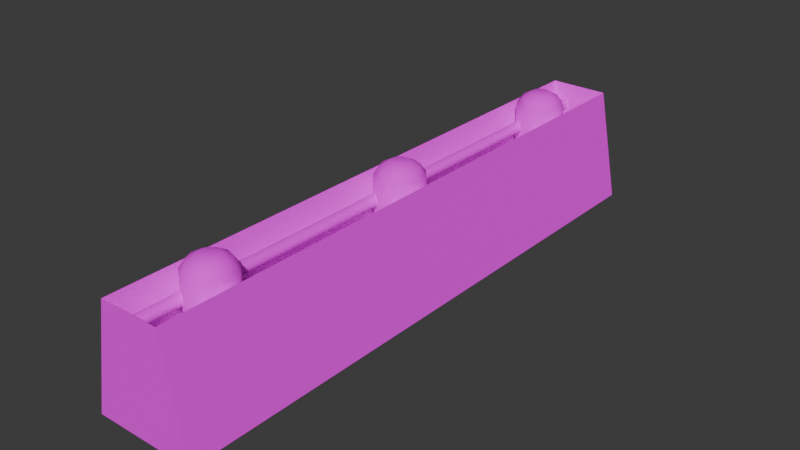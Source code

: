 # Source: fizzler.blend  (saved by Blender 4.1.24; exported with 4.5.12 LTS)
import bpy
from mathutils import Matrix  # noqa: F401  (used for matrix-valued properties, if any)

bpy.ops.wm.read_factory_settings(use_empty=True)
scene = bpy.context.scene
scene.name = 'Scene'

# ---- collections
col_collection = bpy.data.collections.new('Collection'); scene.collection.children.link(col_collection)

# ---- images (referenced by path relative to the original .blend; pixels are not part of the script)
import os
ASSET_DIR = os.environ.get("B2B_ASSET_DIR", "")  # directory of the original .blend (textures are referenced by path, not embedded)
HERE = os.path.dirname(os.path.abspath(__file__))  # packed textures are extracted next to this script under _unpacked/

def load_image(name, relpath, width, height, colorspace="sRGB"):
    """Load a texture the original file referenced (path relative to the .blend, or extracted next to this script)."""
    p = next((c for c in (os.path.join(HERE, relpath), os.path.join(ASSET_DIR, relpath)) if relpath and os.path.exists(c)), "")
    if p:
        img = bpy.data.images.load(p, check_existing=True)
        img.name = name
    else:  # same state as the original file: an image datablock whose file is absent (Cycles renders it pink)
        img = bpy.data.images.new(name, width, height)
        img.source = "FILE"
        img.filepath = "//" + (relpath or name)
    img.colorspace_settings.name = colorspace
    return img
img_fizzler_png = load_image('fizzler.png', 'fizzler.png', 1024, 1024, 'sRGB')

# ---- materials (node trees are filled in below, after node groups)
mat_material = bpy.data.materials.new('Material')
mat_material.alpha_threshold = 0.0
mat_material.use_transparent_shadow = False
mat_material.roughness = 0.5
mat_material.line_color = (0.0, 0.0, 0.0, 1.0)

# ---- material node trees
mat_material.use_nodes = True; mat_material.node_tree.nodes.clear()
_N = mat_material.node_tree.nodes; _L = mat_material.node_tree.links
n0 = _N.new('ShaderNodeOutputMaterial'); n0.name = 'Material Output'; n0.location = (300, 300)
n1 = _N.new('ShaderNodeBsdfPrincipled'); n1.name = 'Principled BSDF'; n1.location = (10, 300)
n1.inputs[2].default_value = 1.0
n1.inputs[3].default_value = 1.45
n2 = _N.new('ShaderNodeTexImage'); n2.name = 'Image Texture'; n2.location = (-289, 47)
n2.image = img_fizzler_png
n2.interpolation = 'Closest'
_L.new(n1.outputs[0], n0.inputs[0])
_L.new(n2.outputs[0], n1.inputs[0])
n0.is_active_output = True

# ---- world
world_world = bpy.data.worlds.new('World'); scene.world = world_world
world_world.use_nodes = True; world_world.node_tree.nodes.clear()
_N = world_world.node_tree.nodes; _L = world_world.node_tree.links
n0 = _N.new('ShaderNodeOutputWorld'); n0.name = 'World Output'; n0.location = (300, 300)
n1 = _N.new('ShaderNodeBackground'); n1.name = 'Background'; n1.location = (10, 300)
n1.inputs[0].default_value = (0.05088, 0.05088, 0.05088, 1.0)
_L.new(n1.outputs[0], n0.inputs[0])
n0.is_active_output = True
world_world.color = (0.05088, 0.05088, 0.05088)
world_world.use_sun_shadow = False
world_world.sun_shadow_jitter_overblur = 0.0

# ---- meshes
me_cylinder = bpy.data.meshes.new('Cylinder')
me_cylinder.from_pydata([(-6.572, -15.8, 1.002), (-2.864, 3.552, 1.002), (-6.572, -15.8, -1.002), (-2.864, 3.552, -1.002), (11.2, -15.8, 1.002), (7.491, 3.552, 1.002), (11.2, -15.8, -1.002), (7.491, 3.552, -1.002), (-0.7606, -3.357, 0.951), (-0.7606, -3.357, -0.951), (5.388, -3.357, -0.951), (5.388, -3.357, 0.951), (2.384e-07, 1.0, -0.9832), (2.384e-07, 1.0, 0.9832), (0.6428, 0.766, -0.9814), (0.6428, 0.766, 0.9814), (0.8102, 0.476, 0.9793), (0.9848, 0.1736, -0.9771), (0.9848, 0.1736, 0.9771), (0.866, -0.5, -0.9721), (0.866, -0.5, 0.9721), (0.342, -0.9397, -0.9688), (0.342, -0.9397, 0.9688), (-0.342, -0.9397, -0.9688), (-0.342, -0.9397, 0.9688), (-0.866, -0.5, -0.9721), (-0.866, -0.5, 0.9721), (-0.9848, 0.1736, -0.9771), (-0.9848, 0.1736, 0.9771), (-0.6428, 0.766, -0.9814), (-0.6428, 0.766, 0.9814), (4.765, 1.0, -0.9832), (4.765, 1.0, 0.9832), (5.408, 0.766, -0.9814), (5.408, 0.766, 0.9814), (5.75, 0.1736, -0.9771), (5.75, 0.1736, 0.9771), (5.631, -0.5, -0.9721), (5.631, -0.5, 0.9721), (5.107, -0.9397, -0.9688), (5.107, -0.9397, 0.9688), (4.423, -0.9397, -0.9688), (4.423, -0.9397, 0.9688), (3.899, -0.5, -0.9721), (3.899, -0.5, 0.9721), (3.781, 0.1736, -0.9771), (3.781, 0.1736, 0.9771), (4.084, 0.7, -0.9809), (4.123, 0.766, -0.9814), (4.123, 0.766, 0.9814)], [], [(12, 13, 15, 14), (14, 15, 16, 18, 17), (17, 18, 20, 19), (19, 20, 22, 21), (21, 22, 24, 23), (23, 24, 26, 25), (26, 28, 27, 25), (28, 30, 29, 27), (30, 13, 12, 29), (31, 32, 34, 33), (33, 34, 36, 35), (35, 36, 38, 37), (37, 38, 40, 39), (39, 40, 42, 41), (41, 42, 44, 43), (44, 46, 45, 43), (46, 49, 48, 47, 45), (49, 32, 31, 48), (0, 1, 3, 2), (2, 3, 7, 6), (6, 7, 5, 4), (4, 5, 1, 0), (2, 6, 4, 0), (3, 1, 8, 9), (10, 9, 8, 11), (11, 8, 24, 22, 20, 18, 16, 46, 44, 42, 40), (8, 1, 5, 11, 40, 38, 36, 34, 32, 49, 46, 16, 15, 13, 30, 28, 26, 24), (23, 9, 10, 39, 41, 43, 45, 47, 17, 19, 21), (39, 10, 7, 3, 9, 23, 25, 27, 29, 12, 14, 17, 47, 48, 31, 33, 35, 37), (5, 7, 10, 11)])
me_cylinder.polygons.foreach_set('use_smooth', [1, 1, 1, 1, 1, 1, 1, 1, 1, 1, 1, 1, 1, 1, 1, 1, 1, 1, 0, 0, 0, 0, 0, 0, 0, 0, 0, 0, 0, 0])
me_cylinder.polygons.foreach_set('material_index', [0, 0, 0, 0, 0, 0, 0, 0, 0, 0, 0, 0, 0, 0, 0, 0, 0, 0, 1928, 1928, 1928, 1928, 1928, 1928, 1928, 1928, 1928, 1928, 1928, 1928])
_uv = me_cylinder.uv_layers.new(name='UVMap')
_uv.uv.foreach_set('vector', [0.9309, 0.2457, 0.04122, 0.2457, 0.042, 0.2343, 0.9301, 0.2343, 0.9301, 0.2343, 0.042, 0.2343, 0.04297, 0.2287, 0.04398, 0.2229, 0.9281, 0.2229, 0.9281, 0.2229, 0.04398, 0.2229, 0.04623, 0.2115, 0.9259, 0.2115, 0.9259, 0.2115, 0.04623, 0.2115, 0.0477, 0.2001, 0.9244, 0.2001, 0.9244, 0.2001, 0.0477, 0.2001, 0.0477, 0.1887, 0.9244, 0.1887, 0.9244, 0.1887, 0.0477, 0.1887, 0.04623, 0.1772, 0.9259, 0.1772, 0.04623, 0.1772, 0.04398, 0.1658, 0.9281, 0.1658, 0.9259, 0.1772, 0.04398, 0.1658, 0.042, 0.1544, 0.9301, 0.1544, 0.9281, 0.1658, 0.042, 0.1544, 0.04122, 0.143, 0.9309, 0.143, 0.9301, 0.1544, 0.9309, 0.2457, 0.04122, 0.2457, 0.042, 0.2343, 0.9301, 0.2343, 0.9301, 0.2343, 0.042, 0.2343, 0.04398, 0.2229, 0.9281, 0.2229, 0.9281, 0.2229, 0.04398, 0.2229, 0.04623, 0.2115, 0.9259, 0.2115, 0.9259, 0.2115, 0.04623, 0.2115, 0.0477, 0.2001, 0.9244, 0.2001, 0.9244, 0.2001, 0.0477, 0.2001, 0.0477, 0.1887, 0.9244, 0.1887, 0.9244, 0.1887, 0.0477, 0.1887, 0.04623, 0.1772, 0.9259, 0.1772, 0.04623, 0.1772, 0.04398, 0.1658, 0.9281, 0.1658, 0.9259, 0.1772, 0.04398, 0.1658, 0.042, 0.1544, 0.9301, 0.1544, 0.9299, 0.1557, 0.9281, 0.1658, 0.042, 0.1544, 0.04122, 0.143, 0.9309, 0.143, 0.9301, 0.1544, 0.1406, 0.2734, 0.01562, 0.2734, 0.01562, 0.9844, 0.1406, 0.9844, 0.4141, 0.8438, 0.3906, 0.9922, 0.3047, 0.9922, 0.2812, 0.8438, 0.1484, 0.2734, 0.2734, 0.2734, 0.2734, 0.9844, 0.1484, 0.9844, 0.2812, 0.8438, 0.3047, 0.9922, 0.3906, 0.9922, 0.4141, 0.8438, 0.8203, 0.2656, 0.9453, 0.2656, 0.9453, 0.9844, 0.8203, 0.9844, 0.4219, 0.958, 0.4219, 0.292, 0.4688, 0.3137, 0.4688, 0.9363, 0.5259, 0.9634, 0.4834, 0.9634, 0.4834, 0.2882, 0.5259, 0.2882, 0.3204, 0.8376, 0.3722, 0.8376, 0.3687, 0.8126, 0.3629, 0.8126, 0.3585, 0.808, 0.3575, 0.8011, 0.359, 0.7979, 0.3339, 0.8011, 0.3329, 0.808, 0.3285, 0.8126, 0.3227, 0.8126, 0.3722, 0.818, 0.39, 0.7663, 0.3026, 0.7663, 0.3204, 0.818, 0.3227, 0.7999, 0.3183, 0.7966, 0.3173, 0.7916, 0.3202, 0.7872, 0.3256, 0.7854, 0.331, 0.7872, 0.3339, 0.7916, 0.359, 0.7893, 0.3604, 0.7872, 0.3658, 0.7854, 0.3712, 0.7872, 0.3741, 0.7916, 0.3731, 0.7966, 0.3687, 0.7999, 0.3687, 0.8126, 0.3722, 0.8376, 0.3204, 0.8376, 0.3227, 0.8126, 0.3285, 0.8126, 0.3329, 0.808, 0.3339, 0.8011, 0.3314, 0.7956, 0.3575, 0.8011, 0.3585, 0.808, 0.3629, 0.8126, 0.3227, 0.7999, 0.3204, 0.818, 0.3026, 0.7663, 0.39, 0.7663, 0.3722, 0.818, 0.3687, 0.7999, 0.3731, 0.7966, 0.3741, 0.7916, 0.3712, 0.7872, 0.3658, 0.7854, 0.3604, 0.7872, 0.3575, 0.7916, 0.3314, 0.7877, 0.331, 0.7872, 0.3256, 0.7854, 0.3202, 0.7872, 0.3173, 0.7916, 0.3183, 0.7966, 0.4219, 0.292, 0.4219, 0.958, 0.4688, 0.9363, 0.4688, 0.3137])
me_cylinder.materials.append(mat_material)
me_cylinder.materials.append(None)
me_cylinder.materials.append(None)
me_cylinder.materials.append(None)
me_cylinder.materials.append(None)
me_cylinder.materials.append(None)
me_cylinder.materials.append(None)
me_cylinder.materials.append(None)
me_cylinder.materials.append(None)
me_cylinder.materials.append(None)
me_cylinder.materials.append(None)
me_cylinder.materials.append(None)
me_cylinder.materials.append(None)
me_cylinder.materials.append(None)
me_cylinder.materials.append(None)
me_cylinder.materials.append(None)
me_cylinder.materials.append(None)
me_cylinder.materials.append(None)
me_cylinder.materials.append(None)
me_cylinder.materials.append(None)
me_cylinder.materials.append(None)
me_cylinder.materials.append(None)
me_cylinder.materials.append(None)
me_cylinder.materials.append(None)
me_cylinder.materials.append(None)
me_cylinder.materials.append(None)
me_cylinder.materials.append(None)
me_cylinder.materials.append(None)
me_cylinder.materials.append(None)
me_cylinder.materials.append(None)
me_cylinder.materials.append(None)
me_cylinder.materials.append(None)
me_cylinder.materials.append(None)
me_cylinder.materials.append(None)
me_cylinder.materials.append(None)
me_cylinder.materials.append(None)
me_cylinder.materials.append(None)
me_cylinder.materials.append(None)
me_cylinder.materials.append(None)
me_cylinder.materials.append(None)
me_cylinder.materials.append(None)
me_cylinder.materials.append(None)
me_cylinder.materials.append(None)
me_cylinder.materials.append(None)
me_cylinder.materials.append(None)
me_cylinder.materials.append(None)
me_cylinder.materials.append(None)
me_cylinder.materials.append(None)
me_cylinder.materials.append(None)
me_cylinder.materials.append(None)
me_cylinder.materials.append(None)
me_cylinder.materials.append(None)
me_cylinder.materials.append(None)
me_cylinder.materials.append(None)
me_cylinder.materials.append(None)
me_cylinder.materials.append(None)
me_cylinder.materials.append(None)
me_cylinder.materials.append(None)
me_cylinder.materials.append(None)
me_cylinder.materials.append(None)
me_cylinder.materials.append(None)
me_cylinder.materials.append(None)
me_cylinder.materials.append(None)
me_cylinder.materials.append(None)
me_cylinder.materials.append(None)
me_cylinder.materials.append(None)
me_cylinder.materials.append(None)
me_cylinder.materials.append(None)
me_cylinder.materials.append(None)
me_cylinder.materials.append(None)
me_cylinder.materials.append(None)
me_cylinder.materials.append(None)
me_cylinder.materials.append(None)
me_cylinder.materials.append(None)
me_cylinder.materials.append(None)
me_cylinder.materials.append(None)
me_cylinder.materials.append(None)
me_cylinder.materials.append(None)
me_cylinder.materials.append(None)
me_cylinder.materials.append(None)
me_cylinder.materials.append(None)
me_cylinder.materials.append(None)
me_cylinder.materials.append(None)
me_cylinder.materials.append(None)
me_cylinder.materials.append(None)
me_cylinder.materials.append(None)
me_cylinder.materials.append(None)
me_cylinder.materials.append(None)
me_cylinder.materials.append(None)
me_cylinder.materials.append(None)
me_cylinder.materials.append(None)
me_cylinder.materials.append(None)
me_cylinder.materials.append(None)
me_cylinder.materials.append(None)
me_cylinder.materials.append(None)
me_cylinder.materials.append(None)
me_cylinder.materials.append(None)
me_cylinder.materials.append(None)
me_cylinder.materials.append(None)
me_cylinder.materials.append(None)
me_cylinder.materials.append(None)
me_cylinder.materials.append(None)
me_cylinder.materials.append(None)
me_cylinder.materials.append(None)
me_cylinder.materials.append(None)
me_cylinder.materials.append(None)
me_cylinder.materials.append(None)
me_cylinder.materials.append(None)
me_cylinder.materials.append(None)
me_cylinder.materials.append(None)
me_cylinder.materials.append(None)
me_cylinder.materials.append(None)
me_cylinder.materials.append(None)
me_cylinder.materials.append(None)
me_cylinder.materials.append(None)
me_cylinder.materials.append(None)
me_cylinder.materials.append(None)
me_cylinder.materials.append(None)
me_cylinder.materials.append(None)
me_cylinder.materials.append(None)
me_cylinder.materials.append(None)
me_cylinder.materials.append(None)
me_cylinder.materials.append(None)
me_cylinder.materials.append(None)
me_cylinder.materials.append(None)
me_cylinder.materials.append(None)
me_cylinder.materials.append(None)
me_cylinder.materials.append(None)
me_cylinder.materials.append(None)
me_cylinder.materials.append(None)
me_cylinder.materials.append(None)
me_cylinder.materials.append(None)
me_cylinder.materials.append(None)
me_cylinder.materials.append(None)
me_cylinder.materials.append(None)
me_cylinder.materials.append(None)
me_cylinder.materials.append(None)
me_cylinder.materials.append(None)
me_cylinder.materials.append(None)
me_cylinder.materials.append(None)
me_cylinder.materials.append(None)
me_cylinder.materials.append(None)
me_cylinder.materials.append(None)
me_cylinder.materials.append(None)
me_cylinder.materials.append(None)
me_cylinder.materials.append(None)
me_cylinder.materials.append(None)
me_cylinder.materials.append(None)
me_cylinder.materials.append(None)
me_cylinder.materials.append(None)
me_cylinder.materials.append(None)
me_cylinder.materials.append(None)
me_cylinder.materials.append(None)
me_cylinder.materials.append(None)
me_cylinder.materials.append(None)
me_cylinder.materials.append(None)
me_cylinder.materials.append(None)
me_cylinder.materials.append(None)
me_cylinder.materials.append(None)
me_cylinder.materials.append(None)
me_cylinder.materials.append(None)
me_cylinder.materials.append(None)
me_cylinder.materials.append(None)
me_cylinder.materials.append(None)
me_cylinder.materials.append(None)
me_cylinder.materials.append(None)
me_cylinder.materials.append(None)
me_cylinder.materials.append(None)
me_cylinder.materials.append(None)
me_cylinder.materials.append(None)
me_cylinder.materials.append(None)
me_cylinder.materials.append(None)
me_cylinder.materials.append(None)
me_cylinder.materials.append(None)
me_cylinder.materials.append(None)
me_cylinder.materials.append(None)
me_cylinder.materials.append(None)
me_cylinder.materials.append(None)
me_cylinder.materials.append(None)
me_cylinder.materials.append(None)
me_cylinder.materials.append(None)
me_cylinder.materials.append(None)
me_cylinder.materials.append(None)
me_cylinder.materials.append(None)
me_cylinder.materials.append(None)
me_cylinder.materials.append(None)
me_cylinder.materials.append(None)
me_cylinder.materials.append(None)
me_cylinder.materials.append(None)
me_cylinder.materials.append(None)
me_cylinder.materials.append(None)
me_cylinder.materials.append(None)
me_cylinder.materials.append(None)
me_cylinder.materials.append(None)
me_cylinder.materials.append(None)
me_cylinder.materials.append(None)
me_cylinder.materials.append(None)
me_cylinder.materials.append(None)
me_cylinder.materials.append(None)
me_cylinder.materials.append(None)
me_cylinder.materials.append(None)
me_cylinder.materials.append(None)
me_cylinder.materials.append(None)
me_cylinder.materials.append(None)
me_cylinder.materials.append(None)
me_cylinder.materials.append(None)
me_cylinder.materials.append(None)
me_cylinder.materials.append(None)
me_cylinder.materials.append(None)
me_cylinder.materials.append(None)
me_cylinder.materials.append(None)
me_cylinder.materials.append(None)
me_cylinder.materials.append(None)
me_cylinder.materials.append(None)
me_cylinder.materials.append(None)
me_cylinder.materials.append(None)
me_cylinder.materials.append(None)
me_cylinder.materials.append(None)
me_cylinder.materials.append(None)
me_cylinder.materials.append(None)
me_cylinder.materials.append(None)
me_cylinder.materials.append(None)
me_cylinder.materials.append(None)
me_cylinder.materials.append(None)
me_cylinder.materials.append(None)
me_cylinder.materials.append(None)
me_cylinder.materials.append(None)
me_cylinder.materials.append(None)
me_cylinder.materials.append(None)
me_cylinder.materials.append(None)
me_cylinder.materials.append(None)
me_cylinder.materials.append(None)
me_cylinder.materials.append(None)
me_cylinder.materials.append(None)
me_cylinder.materials.append(None)
me_cylinder.materials.append(None)
me_cylinder.materials.append(None)
me_cylinder.materials.append(None)
me_cylinder.materials.append(None)
me_cylinder.materials.append(None)
me_cylinder.materials.append(None)
me_cylinder.materials.append(None)
me_cylinder.materials.append(None)
me_cylinder.materials.append(None)
me_cylinder.materials.append(None)
me_cylinder.materials.append(None)
me_cylinder.materials.append(None)
me_cylinder.materials.append(None)
me_cylinder.materials.append(None)
me_cylinder.materials.append(None)
me_cylinder.materials.append(None)
me_cylinder.materials.append(None)
me_cylinder.materials.append(None)
me_cylinder.materials.append(None)
me_cylinder.materials.append(None)
me_cylinder.materials.append(None)
me_cylinder.materials.append(None)
me_cylinder.materials.append(None)
me_cylinder.materials.append(None)
me_cylinder.materials.append(None)
me_cylinder.materials.append(None)
me_cylinder.materials.append(None)
me_cylinder.materials.append(None)
me_cylinder.materials.append(None)
me_cylinder.materials.append(None)
me_cylinder.materials.append(None)
me_cylinder.materials.append(None)
me_cylinder.materials.append(None)
me_cylinder.materials.append(None)
me_cylinder.materials.append(None)
me_cylinder.materials.append(None)
me_cylinder.materials.append(None)
me_cylinder.materials.append(None)
me_cylinder.materials.append(None)
me_cylinder.materials.append(None)
me_cylinder.materials.append(None)
me_cylinder.materials.append(None)
me_cylinder.materials.append(None)
me_cylinder.materials.append(None)
me_cylinder.materials.append(None)
me_cylinder.materials.append(None)
me_cylinder.materials.append(None)
me_cylinder.materials.append(None)
me_cylinder.materials.append(None)
me_cylinder.materials.append(None)
me_cylinder.materials.append(None)
me_cylinder.materials.append(None)
me_cylinder.materials.append(None)
me_cylinder.materials.append(None)
me_cylinder.materials.append(None)
me_cylinder.materials.append(None)
me_cylinder.materials.append(None)
me_cylinder.materials.append(None)
me_cylinder.materials.append(None)
me_cylinder.materials.append(None)
me_cylinder.materials.append(None)
me_cylinder.materials.append(None)
me_cylinder.materials.append(None)
me_cylinder.materials.append(None)
me_cylinder.materials.append(None)
me_cylinder.materials.append(None)
me_cylinder.materials.append(None)
me_cylinder.materials.append(None)
me_cylinder.materials.append(None)
me_cylinder.materials.append(None)
me_cylinder.materials.append(None)
me_cylinder.materials.append(None)
me_cylinder.materials.append(None)
me_cylinder.materials.append(None)
me_cylinder.materials.append(None)
me_cylinder.materials.append(None)
me_cylinder.materials.append(None)
me_cylinder.materials.append(None)
me_cylinder.materials.append(None)
me_cylinder.materials.append(None)
me_cylinder.materials.append(None)
me_cylinder.materials.append(None)
me_cylinder.materials.append(None)
me_cylinder.materials.append(None)
me_cylinder.materials.append(None)
me_cylinder.materials.append(None)
me_cylinder.materials.append(None)
me_cylinder.materials.append(None)
me_cylinder.materials.append(None)
me_cylinder.materials.append(None)
me_cylinder.materials.append(None)
me_cylinder.materials.append(None)
me_cylinder.materials.append(None)
me_cylinder.materials.append(None)
me_cylinder.materials.append(None)
me_cylinder.materials.append(None)
me_cylinder.materials.append(None)
me_cylinder.materials.append(None)
me_cylinder.materials.append(None)
me_cylinder.materials.append(None)
me_cylinder.materials.append(None)
me_cylinder.materials.append(None)
me_cylinder.materials.append(None)
me_cylinder.materials.append(None)
me_cylinder.materials.append(None)
me_cylinder.materials.append(None)
me_cylinder.materials.append(None)
me_cylinder.materials.append(None)
me_cylinder.materials.append(None)
me_cylinder.materials.append(None)
me_cylinder.materials.append(None)
me_cylinder.materials.append(None)
me_cylinder.materials.append(None)
me_cylinder.materials.append(None)
me_cylinder.materials.append(None)
me_cylinder.materials.append(None)
me_cylinder.materials.append(None)
me_cylinder.materials.append(None)
me_cylinder.materials.append(None)
me_cylinder.materials.append(None)
me_cylinder.materials.append(None)
me_cylinder.materials.append(None)
me_cylinder.materials.append(None)
me_cylinder.materials.append(None)
me_cylinder.materials.append(None)
me_cylinder.materials.append(None)
me_cylinder.materials.append(None)
me_cylinder.materials.append(None)
me_cylinder.materials.append(None)
me_cylinder.materials.append(None)
me_cylinder.materials.append(None)
me_cylinder.materials.append(None)
me_cylinder.materials.append(None)
me_cylinder.materials.append(None)
me_cylinder.materials.append(None)
me_cylinder.materials.append(None)
me_cylinder.materials.append(None)
me_cylinder.materials.append(None)
me_cylinder.materials.append(None)
me_cylinder.materials.append(None)
me_cylinder.materials.append(None)
me_cylinder.materials.append(None)
me_cylinder.materials.append(None)
me_cylinder.materials.append(None)
me_cylinder.materials.append(None)
me_cylinder.materials.append(None)
me_cylinder.materials.append(None)
me_cylinder.materials.append(None)
me_cylinder.materials.append(None)
me_cylinder.materials.append(None)
me_cylinder.materials.append(None)
me_cylinder.materials.append(None)
me_cylinder.materials.append(None)
me_cylinder.materials.append(None)
me_cylinder.materials.append(None)
me_cylinder.materials.append(None)
me_cylinder.materials.append(None)
me_cylinder.materials.append(None)
me_cylinder.materials.append(None)
me_cylinder.materials.append(None)
me_cylinder.materials.append(None)
me_cylinder.materials.append(None)
me_cylinder.materials.append(None)
me_cylinder.materials.append(None)
me_cylinder.materials.append(None)
me_cylinder.materials.append(None)
me_cylinder.materials.append(None)
me_cylinder.materials.append(None)
me_cylinder.materials.append(None)
me_cylinder.materials.append(None)
me_cylinder.materials.append(None)
me_cylinder.materials.append(None)
me_cylinder.materials.append(None)
me_cylinder.materials.append(None)
me_cylinder.materials.append(None)
me_cylinder.materials.append(None)
me_cylinder.materials.append(None)
me_cylinder.materials.append(None)
me_cylinder.materials.append(None)
me_cylinder.materials.append(None)
me_cylinder.materials.append(None)
me_cylinder.materials.append(None)
me_cylinder.materials.append(None)
me_cylinder.materials.append(None)
me_cylinder.materials.append(None)
me_cylinder.materials.append(None)
me_cylinder.materials.append(None)
me_cylinder.materials.append(None)
me_cylinder.materials.append(None)
me_cylinder.materials.append(None)
me_cylinder.materials.append(None)
me_cylinder.materials.append(None)
me_cylinder.materials.append(None)
me_cylinder.materials.append(None)
me_cylinder.materials.append(None)
me_cylinder.materials.append(None)
me_cylinder.materials.append(None)
me_cylinder.materials.append(None)
me_cylinder.materials.append(None)
me_cylinder.materials.append(None)
me_cylinder.materials.append(None)
me_cylinder.materials.append(None)
me_cylinder.materials.append(None)
me_cylinder.materials.append(None)
me_cylinder.materials.append(None)
me_cylinder.materials.append(None)
me_cylinder.materials.append(None)
me_cylinder.materials.append(None)
me_cylinder.materials.append(None)
me_cylinder.materials.append(None)
me_cylinder.materials.append(None)
me_cylinder.materials.append(None)
me_cylinder.materials.append(None)
me_cylinder.materials.append(None)
me_cylinder.materials.append(None)
me_cylinder.materials.append(None)
me_cylinder.materials.append(None)
me_cylinder.materials.append(None)
me_cylinder.materials.append(None)
me_cylinder.materials.append(None)
me_cylinder.materials.append(None)
me_cylinder.materials.append(None)
me_cylinder.materials.append(None)
me_cylinder.materials.append(None)
me_cylinder.materials.append(None)
me_cylinder.materials.append(None)
me_cylinder.materials.append(None)
me_cylinder.materials.append(None)
me_cylinder.materials.append(None)
me_cylinder.materials.append(None)
me_cylinder.materials.append(None)
me_cylinder.materials.append(None)
me_cylinder.materials.append(None)
me_cylinder.materials.append(None)
me_cylinder.materials.append(None)
me_cylinder.materials.append(None)
me_cylinder.materials.append(None)
me_cylinder.materials.append(None)
me_cylinder.materials.append(None)
me_cylinder.materials.append(None)
me_cylinder.materials.append(None)
me_cylinder.materials.append(None)
me_cylinder.materials.append(None)
me_cylinder.materials.append(None)
me_cylinder.materials.append(None)
me_cylinder.materials.append(None)
me_cylinder.materials.append(None)
me_cylinder.materials.append(None)
me_cylinder.materials.append(None)
me_cylinder.materials.append(None)
me_cylinder.materials.append(None)
me_cylinder.materials.append(None)
me_cylinder.materials.append(None)
me_cylinder.materials.append(None)
me_cylinder.materials.append(None)
me_cylinder.materials.append(None)
me_cylinder.materials.append(None)
me_cylinder.materials.append(None)
me_cylinder.materials.append(None)
me_cylinder.materials.append(None)
me_cylinder.materials.append(None)
me_cylinder.materials.append(None)
me_cylinder.materials.append(None)
me_cylinder.materials.append(None)
me_cylinder.materials.append(None)
me_cylinder.materials.append(None)
me_cylinder.materials.append(None)
me_cylinder.materials.append(None)
me_cylinder.materials.append(None)
me_cylinder.materials.append(None)
me_cylinder.materials.append(None)
me_cylinder.materials.append(None)
me_cylinder.materials.append(None)
me_cylinder.materials.append(None)
me_cylinder.materials.append(None)
me_cylinder.materials.append(None)
me_cylinder.materials.append(None)
me_cylinder.materials.append(None)
me_cylinder.materials.append(None)
me_cylinder.materials.append(None)
me_cylinder.materials.append(None)
me_cylinder.materials.append(None)
me_cylinder.materials.append(None)
me_cylinder.materials.append(None)
me_cylinder.materials.append(None)
me_cylinder.materials.append(None)
me_cylinder.materials.append(None)
me_cylinder.materials.append(None)
me_cylinder.materials.append(None)
me_cylinder.materials.append(None)
me_cylinder.materials.append(None)
me_cylinder.materials.append(None)
me_cylinder.materials.append(None)
me_cylinder.materials.append(None)
me_cylinder.materials.append(None)
me_cylinder.materials.append(None)
me_cylinder.materials.append(None)
me_cylinder.materials.append(None)
me_cylinder.materials.append(None)
me_cylinder.materials.append(None)
me_cylinder.materials.append(None)
me_cylinder.materials.append(None)
me_cylinder.materials.append(None)
me_cylinder.materials.append(None)
me_cylinder.materials.append(None)
me_cylinder.materials.append(None)
me_cylinder.materials.append(None)
me_cylinder.materials.append(None)
me_cylinder.materials.append(None)
me_cylinder.materials.append(None)
me_cylinder.materials.append(None)
me_cylinder.materials.append(None)
me_cylinder.materials.append(None)
me_cylinder.materials.append(None)
me_cylinder.materials.append(None)
me_cylinder.materials.append(None)
me_cylinder.materials.append(None)
me_cylinder.materials.append(None)
me_cylinder.materials.append(None)
me_cylinder.materials.append(None)
me_cylinder.materials.append(None)
me_cylinder.materials.append(None)
me_cylinder.materials.append(None)
me_cylinder.materials.append(None)
me_cylinder.materials.append(None)
me_cylinder.materials.append(None)
me_cylinder.materials.append(None)
me_cylinder.materials.append(None)
me_cylinder.materials.append(None)
me_cylinder.materials.append(None)
me_cylinder.materials.append(None)
me_cylinder.materials.append(None)
me_cylinder.materials.append(None)
me_cylinder.materials.append(None)
me_cylinder.materials.append(None)
me_cylinder.materials.append(None)
me_cylinder.materials.append(None)
me_cylinder.materials.append(None)
me_cylinder.materials.append(None)
me_cylinder.materials.append(None)
me_cylinder.materials.append(None)
me_cylinder.materials.append(None)
me_cylinder.materials.append(None)
me_cylinder.materials.append(None)
me_cylinder.materials.append(None)
me_cylinder.materials.append(None)
me_cylinder.materials.append(None)
me_cylinder.materials.append(None)
me_cylinder.materials.append(None)
me_cylinder.materials.append(None)
me_cylinder.materials.append(None)
me_cylinder.materials.append(None)
me_cylinder.materials.append(None)
me_cylinder.materials.append(None)
me_cylinder.materials.append(None)
me_cylinder.materials.append(None)
me_cylinder.materials.append(None)
me_cylinder.materials.append(None)
me_cylinder.materials.append(None)
me_cylinder.materials.append(None)
me_cylinder.materials.append(None)
me_cylinder.materials.append(None)
me_cylinder.materials.append(None)
me_cylinder.materials.append(None)
me_cylinder.materials.append(None)
me_cylinder.materials.append(None)
me_cylinder.materials.append(None)
me_cylinder.materials.append(None)
me_cylinder.materials.append(None)
me_cylinder.materials.append(None)
me_cylinder.materials.append(None)
me_cylinder.materials.append(None)
me_cylinder.materials.append(None)
me_cylinder.materials.append(None)
me_cylinder.materials.append(None)
me_cylinder.materials.append(None)
me_cylinder.materials.append(None)
me_cylinder.materials.append(None)
me_cylinder.materials.append(None)
me_cylinder.materials.append(None)
me_cylinder.materials.append(None)
me_cylinder.materials.append(None)
me_cylinder.materials.append(None)
me_cylinder.materials.append(None)
me_cylinder.materials.append(None)
me_cylinder.materials.append(None)
me_cylinder.materials.append(None)
me_cylinder.materials.append(None)
me_cylinder.materials.append(None)
me_cylinder.materials.append(None)
me_cylinder.materials.append(None)
me_cylinder.materials.append(None)
me_cylinder.materials.append(None)
me_cylinder.materials.append(None)
me_cylinder.materials.append(None)
me_cylinder.materials.append(None)
me_cylinder.materials.append(None)
me_cylinder.materials.append(None)
me_cylinder.materials.append(None)
me_cylinder.materials.append(None)
me_cylinder.materials.append(None)
me_cylinder.materials.append(None)
me_cylinder.materials.append(None)
me_cylinder.materials.append(None)
me_cylinder.materials.append(None)
me_cylinder.materials.append(None)
me_cylinder.materials.append(None)
me_cylinder.materials.append(None)
me_cylinder.materials.append(None)
me_cylinder.materials.append(None)
me_cylinder.materials.append(None)
me_cylinder.materials.append(None)
me_cylinder.materials.append(None)
me_cylinder.materials.append(None)
me_cylinder.materials.append(None)
me_cylinder.materials.append(None)
me_cylinder.materials.append(None)
me_cylinder.materials.append(None)
me_cylinder.materials.append(None)
me_cylinder.materials.append(None)
me_cylinder.materials.append(None)
me_cylinder.materials.append(None)
me_cylinder.materials.append(None)
me_cylinder.materials.append(None)
me_cylinder.materials.append(None)
me_cylinder.materials.append(None)
me_cylinder.materials.append(None)
me_cylinder.materials.append(None)
me_cylinder.materials.append(None)
me_cylinder.materials.append(None)
me_cylinder.materials.append(None)
me_cylinder.materials.append(None)
me_cylinder.materials.append(None)
me_cylinder.materials.append(None)
me_cylinder.materials.append(None)
me_cylinder.materials.append(None)
me_cylinder.materials.append(None)
me_cylinder.materials.append(None)
me_cylinder.materials.append(None)
me_cylinder.materials.append(None)
me_cylinder.materials.append(None)
me_cylinder.materials.append(None)
me_cylinder.materials.append(None)
me_cylinder.materials.append(None)
me_cylinder.materials.append(None)
me_cylinder.materials.append(None)
me_cylinder.materials.append(None)
me_cylinder.materials.append(None)
me_cylinder.materials.append(None)
me_cylinder.materials.append(None)
me_cylinder.materials.append(None)
me_cylinder.materials.append(None)
me_cylinder.materials.append(None)
me_cylinder.materials.append(None)
me_cylinder.materials.append(None)
me_cylinder.materials.append(None)
me_cylinder.materials.append(None)
me_cylinder.materials.append(None)
me_cylinder.materials.append(None)
me_cylinder.materials.append(None)
me_cylinder.materials.append(None)
me_cylinder.materials.append(None)
me_cylinder.materials.append(None)
me_cylinder.materials.append(None)
me_cylinder.materials.append(None)
me_cylinder.materials.append(None)
me_cylinder.materials.append(None)
me_cylinder.materials.append(None)
me_cylinder.materials.append(None)
me_cylinder.materials.append(None)
me_cylinder.materials.append(None)
me_cylinder.materials.append(None)
me_cylinder.materials.append(None)
me_cylinder.materials.append(None)
me_cylinder.materials.append(None)
me_cylinder.materials.append(None)
me_cylinder.materials.append(None)
me_cylinder.materials.append(None)
me_cylinder.materials.append(None)
me_cylinder.materials.append(None)
me_cylinder.materials.append(None)
me_cylinder.materials.append(None)
me_cylinder.materials.append(None)
me_cylinder.materials.append(None)
me_cylinder.materials.append(None)
me_cylinder.materials.append(None)
me_cylinder.materials.append(None)
me_cylinder.materials.append(None)
me_cylinder.materials.append(None)
me_cylinder.materials.append(None)
me_cylinder.materials.append(None)
me_cylinder.materials.append(None)
me_cylinder.materials.append(None)
me_cylinder.materials.append(None)
me_cylinder.materials.append(None)
me_cylinder.materials.append(None)
me_cylinder.materials.append(None)
me_cylinder.materials.append(None)
me_cylinder.materials.append(None)
me_cylinder.materials.append(None)
me_cylinder.materials.append(None)
me_cylinder.materials.append(None)
me_cylinder.materials.append(None)
me_cylinder.materials.append(None)
me_cylinder.materials.append(None)
me_cylinder.materials.append(None)
me_cylinder.materials.append(None)
me_cylinder.materials.append(None)
me_cylinder.materials.append(None)
me_cylinder.materials.append(None)
me_cylinder.materials.append(None)
me_cylinder.materials.append(None)
me_cylinder.materials.append(None)
me_cylinder.materials.append(None)
me_cylinder.materials.append(None)
me_cylinder.materials.append(None)
me_cylinder.materials.append(None)
me_cylinder.materials.append(None)
me_cylinder.materials.append(None)
me_cylinder.materials.append(None)
me_cylinder.materials.append(None)
me_cylinder.materials.append(None)
me_cylinder.materials.append(None)
me_cylinder.materials.append(None)
me_cylinder.materials.append(None)
me_cylinder.materials.append(None)
me_cylinder.materials.append(None)
me_cylinder.materials.append(None)
me_cylinder.materials.append(None)
me_cylinder.materials.append(None)
me_cylinder.materials.append(None)
me_cylinder.materials.append(None)
me_cylinder.materials.append(None)
me_cylinder.materials.append(None)
me_cylinder.materials.append(None)
me_cylinder.materials.append(None)
me_cylinder.materials.append(None)
me_cylinder.materials.append(None)
me_cylinder.materials.append(None)
me_cylinder.materials.append(None)
me_cylinder.materials.append(None)
me_cylinder.materials.append(None)
me_cylinder.materials.append(None)
me_cylinder.materials.append(None)
me_cylinder.materials.append(None)
me_cylinder.materials.append(None)
me_cylinder.materials.append(None)
me_cylinder.materials.append(None)
me_cylinder.materials.append(None)
me_cylinder.materials.append(None)
me_cylinder.materials.append(None)
me_cylinder.materials.append(None)
me_cylinder.materials.append(None)
me_cylinder.materials.append(None)
me_cylinder.materials.append(None)
me_cylinder.materials.append(None)
me_cylinder.materials.append(None)
me_cylinder.materials.append(None)
me_cylinder.materials.append(None)
me_cylinder.materials.append(None)
me_cylinder.materials.append(None)
me_cylinder.materials.append(None)
me_cylinder.materials.append(None)
me_cylinder.materials.append(None)
me_cylinder.materials.append(None)
me_cylinder.materials.append(None)
me_cylinder.materials.append(None)
me_cylinder.materials.append(None)
me_cylinder.materials.append(None)
me_cylinder.materials.append(None)
me_cylinder.materials.append(None)
me_cylinder.materials.append(None)
me_cylinder.materials.append(None)
me_cylinder.materials.append(None)
me_cylinder.materials.append(None)
me_cylinder.materials.append(None)
me_cylinder.materials.append(None)
me_cylinder.materials.append(None)
me_cylinder.materials.append(None)
me_cylinder.materials.append(None)
me_cylinder.materials.append(None)
me_cylinder.materials.append(None)
me_cylinder.materials.append(None)
me_cylinder.materials.append(None)
me_cylinder.materials.append(None)
me_cylinder.materials.append(None)
me_cylinder.materials.append(None)
me_cylinder.materials.append(None)
me_cylinder.materials.append(None)
me_cylinder.materials.append(None)
me_cylinder.materials.append(None)
me_cylinder.materials.append(None)
me_cylinder.materials.append(None)
me_cylinder.materials.append(None)
me_cylinder.materials.append(None)
me_cylinder.materials.append(None)
me_cylinder.materials.append(None)
me_cylinder.materials.append(None)
me_cylinder.materials.append(None)
me_cylinder.materials.append(None)
me_cylinder.materials.append(None)
me_cylinder.materials.append(None)
me_cylinder.materials.append(None)
me_cylinder.materials.append(None)
me_cylinder.materials.append(None)
me_cylinder.materials.append(None)
me_cylinder.materials.append(None)
me_cylinder.materials.append(None)
me_cylinder.materials.append(None)
me_cylinder.materials.append(None)
me_cylinder.materials.append(None)
me_cylinder.materials.append(None)
me_cylinder.materials.append(None)
me_cylinder.materials.append(None)
me_cylinder.materials.append(None)
me_cylinder.materials.append(None)
me_cylinder.materials.append(None)
me_cylinder.materials.append(None)
me_cylinder.materials.append(None)
me_cylinder.materials.append(None)
me_cylinder.materials.append(None)
me_cylinder.materials.append(None)
me_cylinder.materials.append(None)
me_cylinder.materials.append(None)
me_cylinder.materials.append(None)
me_cylinder.materials.append(None)
me_cylinder.materials.append(None)
me_cylinder.materials.append(None)
me_cylinder.materials.append(None)
me_cylinder.materials.append(None)
me_cylinder.materials.append(None)
me_cylinder.materials.append(None)
me_cylinder.materials.append(None)
me_cylinder.materials.append(None)
me_cylinder.materials.append(None)
me_cylinder.materials.append(None)
me_cylinder.materials.append(None)
me_cylinder.materials.append(None)
me_cylinder.materials.append(None)
me_cylinder.materials.append(None)
me_cylinder.materials.append(None)
me_cylinder.materials.append(None)
me_cylinder.materials.append(None)
me_cylinder.materials.append(None)
me_cylinder.materials.append(None)
me_cylinder.materials.append(None)
me_cylinder.materials.append(None)
me_cylinder.materials.append(None)
me_cylinder.materials.append(None)
me_cylinder.materials.append(None)
me_cylinder.materials.append(None)
me_cylinder.materials.append(None)
me_cylinder.materials.append(None)
me_cylinder.materials.append(None)
me_cylinder.materials.append(None)
me_cylinder.materials.append(None)
me_cylinder.materials.append(None)
me_cylinder.materials.append(None)
me_cylinder.materials.append(None)
me_cylinder.materials.append(None)
me_cylinder.materials.append(None)
me_cylinder.materials.append(None)
me_cylinder.materials.append(None)
me_cylinder.materials.append(None)
me_cylinder.materials.append(None)
me_cylinder.materials.append(None)
me_cylinder.materials.append(None)
me_cylinder.materials.append(None)
me_cylinder.materials.append(None)
me_cylinder.materials.append(None)
me_cylinder.materials.append(None)
me_cylinder.materials.append(None)
me_cylinder.materials.append(None)
me_cylinder.materials.append(None)
me_cylinder.materials.append(None)
me_cylinder.materials.append(None)
me_cylinder.materials.append(None)
me_cylinder.materials.append(None)
me_cylinder.materials.append(None)
me_cylinder.materials.append(None)
me_cylinder.materials.append(None)
me_cylinder.materials.append(None)
me_cylinder.materials.append(None)
me_cylinder.materials.append(None)
me_cylinder.materials.append(None)
me_cylinder.materials.append(None)
me_cylinder.materials.append(None)
me_cylinder.materials.append(None)
me_cylinder.materials.append(None)
me_cylinder.materials.append(None)
me_cylinder.materials.append(None)
me_cylinder.materials.append(None)
me_cylinder.materials.append(None)
me_cylinder.materials.append(None)
me_cylinder.materials.append(None)
me_cylinder.materials.append(None)
me_cylinder.materials.append(None)
me_cylinder.materials.append(None)
me_cylinder.materials.append(None)
me_cylinder.materials.append(None)
me_cylinder.materials.append(None)
me_cylinder.materials.append(None)
me_cylinder.materials.append(None)
me_cylinder.materials.append(None)
me_cylinder.materials.append(None)
me_cylinder.materials.append(None)
me_cylinder.materials.append(None)
me_cylinder.materials.append(None)
me_cylinder.materials.append(None)
me_cylinder.materials.append(None)
me_cylinder.materials.append(None)
me_cylinder.materials.append(None)
me_cylinder.materials.append(None)
me_cylinder.materials.append(None)
me_cylinder.materials.append(None)
me_cylinder.materials.append(None)
me_cylinder.materials.append(None)
me_cylinder.materials.append(None)
me_cylinder.materials.append(None)
me_cylinder.materials.append(None)
me_cylinder.materials.append(None)
me_cylinder.materials.append(None)
me_cylinder.materials.append(None)
me_cylinder.materials.append(None)
me_cylinder.materials.append(None)
me_cylinder.materials.append(None)
me_cylinder.materials.append(None)
me_cylinder.materials.append(None)
me_cylinder.materials.append(None)
me_cylinder.materials.append(None)
me_cylinder.materials.append(None)
me_cylinder.materials.append(None)
me_cylinder.materials.append(None)
me_cylinder.materials.append(None)
me_cylinder.materials.append(None)
me_cylinder.materials.append(None)
me_cylinder.materials.append(None)
me_cylinder.materials.append(None)
me_cylinder.materials.append(None)
me_cylinder.materials.append(None)
me_cylinder.materials.append(None)
me_cylinder.materials.append(None)
me_cylinder.materials.append(None)
me_cylinder.materials.append(None)
me_cylinder.materials.append(None)
me_cylinder.materials.append(None)
me_cylinder.materials.append(None)
me_cylinder.materials.append(None)
me_cylinder.materials.append(None)
me_cylinder.materials.append(None)
me_cylinder.materials.append(None)
me_cylinder.materials.append(None)
me_cylinder.materials.append(None)
me_cylinder.materials.append(None)
me_cylinder.materials.append(None)
me_cylinder.materials.append(None)
me_cylinder.materials.append(None)
me_cylinder.materials.append(None)
me_cylinder.materials.append(None)
me_cylinder.materials.append(None)
me_cylinder.materials.append(None)
me_cylinder.materials.append(None)
me_cylinder.materials.append(None)
me_cylinder.materials.append(None)
me_cylinder.materials.append(None)
me_cylinder.materials.append(None)
me_cylinder.materials.append(None)
me_cylinder.materials.append(None)
me_cylinder.materials.append(None)
me_cylinder.materials.append(None)
me_cylinder.materials.append(None)
me_cylinder.materials.append(None)
me_cylinder.materials.append(None)
me_cylinder.materials.append(None)
me_cylinder.materials.append(None)
me_cylinder.materials.append(None)
me_cylinder.materials.append(None)
me_cylinder.materials.append(None)
me_cylinder.materials.append(None)
me_cylinder.materials.append(None)
me_cylinder.materials.append(None)
me_cylinder.materials.append(None)
me_cylinder.materials.append(None)
me_cylinder.materials.append(None)
me_cylinder.materials.append(None)
me_cylinder.materials.append(None)
me_cylinder.materials.append(None)
me_cylinder.materials.append(None)
me_cylinder.materials.append(None)
me_cylinder.materials.append(None)
me_cylinder.materials.append(None)
me_cylinder.materials.append(None)
me_cylinder.materials.append(None)
me_cylinder.materials.append(None)
me_cylinder.materials.append(None)
me_cylinder.materials.append(None)
me_cylinder.materials.append(None)
me_cylinder.materials.append(None)
me_cylinder.materials.append(None)
me_cylinder.materials.append(None)
me_cylinder.materials.append(None)
me_cylinder.materials.append(None)
me_cylinder.materials.append(None)
me_cylinder.materials.append(None)
me_cylinder.materials.append(None)
me_cylinder.materials.append(None)
me_cylinder.materials.append(None)
me_cylinder.materials.append(None)
me_cylinder.materials.append(None)
me_cylinder.materials.append(None)
me_cylinder.materials.append(None)
me_cylinder.materials.append(None)
me_cylinder.materials.append(None)
me_cylinder.materials.append(None)
me_cylinder.materials.append(None)
me_cylinder.materials.append(None)
me_cylinder.materials.append(None)
me_cylinder.materials.append(None)
me_cylinder.materials.append(None)
me_cylinder.materials.append(None)
me_cylinder.materials.append(None)
me_cylinder.materials.append(None)
me_cylinder.materials.append(None)
me_cylinder.materials.append(None)
me_cylinder.materials.append(None)
me_cylinder.materials.append(None)
me_cylinder.materials.append(None)
me_cylinder.materials.append(None)
me_cylinder.materials.append(None)
me_cylinder.materials.append(None)
me_cylinder.materials.append(None)
me_cylinder.materials.append(None)
me_cylinder.materials.append(None)
me_cylinder.materials.append(None)
me_cylinder.materials.append(None)
me_cylinder.materials.append(None)
me_cylinder.materials.append(None)
me_cylinder.materials.append(None)
me_cylinder.materials.append(None)
me_cylinder.materials.append(None)
me_cylinder.materials.append(None)
me_cylinder.materials.append(None)
me_cylinder.materials.append(None)
me_cylinder.materials.append(None)
me_cylinder.materials.append(None)
me_cylinder.materials.append(None)
me_cylinder.materials.append(None)
me_cylinder.materials.append(None)
me_cylinder.materials.append(None)
me_cylinder.materials.append(None)
me_cylinder.materials.append(None)
me_cylinder.materials.append(None)
me_cylinder.materials.append(None)
me_cylinder.materials.append(None)
me_cylinder.materials.append(None)
me_cylinder.materials.append(None)
me_cylinder.materials.append(None)
me_cylinder.materials.append(None)
me_cylinder.materials.append(None)
me_cylinder.materials.append(None)
me_cylinder.materials.append(None)
me_cylinder.materials.append(None)
me_cylinder.materials.append(None)
me_cylinder.materials.append(None)
me_cylinder.materials.append(None)
me_cylinder.materials.append(None)
me_cylinder.materials.append(None)
me_cylinder.materials.append(None)
me_cylinder.materials.append(None)
me_cylinder.materials.append(None)
me_cylinder.materials.append(None)
me_cylinder.materials.append(None)
me_cylinder.materials.append(None)
me_cylinder.materials.append(None)
me_cylinder.materials.append(None)
me_cylinder.materials.append(None)
me_cylinder.materials.append(None)
me_cylinder.materials.append(None)
me_cylinder.materials.append(None)
me_cylinder.materials.append(None)
me_cylinder.materials.append(None)
me_cylinder.materials.append(None)
me_cylinder.materials.append(None)
me_cylinder.materials.append(None)
me_cylinder.materials.append(None)
me_cylinder.materials.append(None)
me_cylinder.materials.append(None)
me_cylinder.materials.append(None)
me_cylinder.materials.append(None)
me_cylinder.materials.append(None)
me_cylinder.materials.append(None)
me_cylinder.materials.append(None)
me_cylinder.materials.append(None)
me_cylinder.materials.append(None)
me_cylinder.materials.append(None)
me_cylinder.materials.append(None)
me_cylinder.materials.append(None)
me_cylinder.materials.append(None)
me_cylinder.materials.append(None)
me_cylinder.materials.append(None)
me_cylinder.materials.append(None)
me_cylinder.materials.append(None)
me_cylinder.materials.append(None)
me_cylinder.materials.append(None)
me_cylinder.materials.append(None)
me_cylinder.materials.append(None)
me_cylinder.materials.append(None)
me_cylinder.materials.append(None)
me_cylinder.materials.append(None)
me_cylinder.materials.append(None)
me_cylinder.materials.append(None)
me_cylinder.materials.append(None)
me_cylinder.materials.append(None)
me_cylinder.materials.append(None)
me_cylinder.materials.append(None)
me_cylinder.materials.append(None)
me_cylinder.materials.append(None)
me_cylinder.materials.append(None)
me_cylinder.materials.append(None)
me_cylinder.materials.append(None)
me_cylinder.materials.append(None)
me_cylinder.materials.append(None)
me_cylinder.materials.append(None)
me_cylinder.materials.append(None)
me_cylinder.materials.append(None)
me_cylinder.materials.append(None)
me_cylinder.materials.append(None)
me_cylinder.materials.append(None)
me_cylinder.materials.append(None)
me_cylinder.materials.append(None)
me_cylinder.materials.append(None)
me_cylinder.materials.append(None)
me_cylinder.materials.append(None)
me_cylinder.materials.append(None)
me_cylinder.materials.append(None)
me_cylinder.materials.append(None)
me_cylinder.materials.append(None)
me_cylinder.materials.append(None)
me_cylinder.materials.append(None)
me_cylinder.materials.append(None)
me_cylinder.materials.append(None)
me_cylinder.materials.append(None)
me_cylinder.materials.append(None)
me_cylinder.materials.append(None)
me_cylinder.materials.append(None)
me_cylinder.materials.append(None)
me_cylinder.materials.append(None)
me_cylinder.materials.append(None)
me_cylinder.materials.append(None)
me_cylinder.materials.append(None)
me_cylinder.materials.append(None)
me_cylinder.materials.append(None)
me_cylinder.materials.append(None)
me_cylinder.materials.append(None)
me_cylinder.materials.append(None)
me_cylinder.materials.append(None)
me_cylinder.materials.append(None)
me_cylinder.materials.append(None)
me_cylinder.materials.append(None)
me_cylinder.materials.append(None)
me_cylinder.materials.append(None)
me_cylinder.materials.append(None)
me_cylinder.materials.append(None)
me_cylinder.materials.append(None)
me_cylinder.materials.append(None)
me_cylinder.materials.append(None)
me_cylinder.materials.append(None)
me_cylinder.materials.append(None)
me_cylinder.materials.append(None)
me_cylinder.materials.append(None)
me_cylinder.materials.append(None)
me_cylinder.materials.append(None)
me_cylinder.materials.append(None)
me_cylinder.materials.append(None)
me_cylinder.materials.append(None)
me_cylinder.materials.append(None)
me_cylinder.materials.append(None)
me_cylinder.materials.append(None)
me_cylinder.materials.append(None)
me_cylinder.materials.append(None)
me_cylinder.materials.append(None)
me_cylinder.materials.append(None)
me_cylinder.materials.append(None)
me_cylinder.materials.append(None)
me_cylinder.materials.append(None)
me_cylinder.materials.append(None)
me_cylinder.materials.append(None)
me_cylinder.materials.append(None)
me_cylinder.materials.append(None)
me_cylinder.materials.append(None)
me_cylinder.materials.append(None)
me_cylinder.materials.append(None)
me_cylinder.materials.append(None)
me_cylinder.materials.append(None)
me_cylinder.materials.append(None)
me_cylinder.materials.append(None)
me_cylinder.materials.append(None)
me_cylinder.materials.append(None)
me_cylinder.materials.append(None)
me_cylinder.materials.append(None)
me_cylinder.materials.append(None)
me_cylinder.materials.append(None)
me_cylinder.materials.append(None)
me_cylinder.materials.append(None)
me_cylinder.materials.append(None)
me_cylinder.materials.append(None)
me_cylinder.materials.append(None)
me_cylinder.materials.append(None)
me_cylinder.materials.append(None)
me_cylinder.materials.append(None)
me_cylinder.materials.append(None)
me_cylinder.materials.append(None)
me_cylinder.materials.append(None)
me_cylinder.materials.append(None)
me_cylinder.materials.append(None)
me_cylinder.materials.append(None)
me_cylinder.materials.append(None)
me_cylinder.materials.append(None)
me_cylinder.materials.append(None)
me_cylinder.materials.append(None)
me_cylinder.materials.append(None)
me_cylinder.materials.append(None)
me_cylinder.materials.append(None)
me_cylinder.materials.append(None)
me_cylinder.materials.append(None)
me_cylinder.materials.append(None)
me_cylinder.materials.append(None)
me_cylinder.materials.append(None)
me_cylinder.materials.append(None)
me_cylinder.materials.append(None)
me_cylinder.materials.append(None)
me_cylinder.materials.append(None)
me_cylinder.materials.append(None)
me_cylinder.materials.append(None)
me_cylinder.materials.append(None)
me_cylinder.materials.append(None)
me_cylinder.materials.append(None)
me_cylinder.materials.append(None)
me_cylinder.materials.append(None)
me_cylinder.materials.append(None)
me_cylinder.materials.append(None)
me_cylinder.materials.append(None)
me_cylinder.materials.append(None)
me_cylinder.materials.append(None)
me_cylinder.materials.append(None)
me_cylinder.materials.append(None)
me_cylinder.materials.append(None)
me_cylinder.materials.append(None)
me_cylinder.materials.append(None)
me_cylinder.materials.append(None)
me_cylinder.materials.append(None)
me_cylinder.materials.append(None)
me_cylinder.materials.append(None)
me_cylinder.materials.append(None)
me_cylinder.materials.append(None)
me_cylinder.materials.append(None)
me_cylinder.materials.append(None)
me_cylinder.materials.append(None)
me_cylinder.materials.append(None)
me_cylinder.materials.append(None)
me_cylinder.materials.append(None)
me_cylinder.materials.append(None)
me_cylinder.materials.append(None)
me_cylinder.materials.append(None)
me_cylinder.materials.append(None)
me_cylinder.materials.append(None)
me_cylinder.materials.append(None)
me_cylinder.materials.append(None)
me_cylinder.materials.append(None)
me_cylinder.materials.append(None)
me_cylinder.materials.append(None)
me_cylinder.materials.append(None)
me_cylinder.materials.append(None)
me_cylinder.materials.append(None)
me_cylinder.materials.append(None)
me_cylinder.materials.append(None)
me_cylinder.materials.append(None)
me_cylinder.materials.append(None)
me_cylinder.materials.append(None)
me_cylinder.materials.append(None)
me_cylinder.materials.append(None)
me_cylinder.materials.append(None)
me_cylinder.materials.append(None)
me_cylinder.materials.append(None)
me_cylinder.materials.append(None)
me_cylinder.materials.append(None)
me_cylinder.materials.append(None)
me_cylinder.materials.append(None)
me_cylinder.materials.append(None)
me_cylinder.materials.append(None)
me_cylinder.materials.append(None)
me_cylinder.materials.append(None)
me_cylinder.materials.append(None)
me_cylinder.materials.append(None)
me_cylinder.materials.append(None)
me_cylinder.materials.append(None)
me_cylinder.materials.append(None)
me_cylinder.materials.append(None)
me_cylinder.materials.append(None)
me_cylinder.materials.append(None)
me_cylinder.materials.append(None)
me_cylinder.materials.append(None)
me_cylinder.materials.append(None)
me_cylinder.materials.append(None)
me_cylinder.materials.append(None)
me_cylinder.materials.append(None)
me_cylinder.materials.append(None)
me_cylinder.materials.append(None)
me_cylinder.materials.append(None)
me_cylinder.materials.append(None)
me_cylinder.materials.append(None)
me_cylinder.materials.append(None)
me_cylinder.materials.append(None)
me_cylinder.materials.append(None)
me_cylinder.materials.append(None)
me_cylinder.materials.append(None)
me_cylinder.materials.append(None)
me_cylinder.materials.append(None)
me_cylinder.materials.append(None)
me_cylinder.materials.append(None)
me_cylinder.materials.append(None)
me_cylinder.materials.append(None)
me_cylinder.materials.append(None)
me_cylinder.materials.append(None)
me_cylinder.materials.append(None)
me_cylinder.materials.append(None)
me_cylinder.materials.append(None)
me_cylinder.materials.append(None)
me_cylinder.materials.append(None)
me_cylinder.materials.append(None)
me_cylinder.materials.append(None)
me_cylinder.materials.append(None)
me_cylinder.materials.append(None)
me_cylinder.materials.append(None)
me_cylinder.materials.append(None)
me_cylinder.materials.append(None)
me_cylinder.materials.append(None)
me_cylinder.materials.append(None)
me_cylinder.materials.append(None)
me_cylinder.materials.append(None)
me_cylinder.materials.append(None)
me_cylinder.materials.append(None)
me_cylinder.materials.append(None)
me_cylinder.materials.append(None)
me_cylinder.materials.append(None)
me_cylinder.materials.append(None)
me_cylinder.materials.append(None)
me_cylinder.materials.append(None)
me_cylinder.materials.append(None)
me_cylinder.materials.append(None)
me_cylinder.materials.append(None)
me_cylinder.materials.append(None)
me_cylinder.materials.append(None)
me_cylinder.materials.append(None)
me_cylinder.materials.append(None)
me_cylinder.materials.append(None)
me_cylinder.materials.append(None)
me_cylinder.materials.append(None)
me_cylinder.materials.append(None)
me_cylinder.materials.append(None)
me_cylinder.materials.append(None)
me_cylinder.materials.append(None)
me_cylinder.materials.append(None)
me_cylinder.materials.append(None)
me_cylinder.materials.append(None)
me_cylinder.materials.append(None)
me_cylinder.materials.append(None)
me_cylinder.materials.append(None)
me_cylinder.materials.append(None)
me_cylinder.materials.append(None)
me_cylinder.materials.append(None)
me_cylinder.materials.append(None)
me_cylinder.materials.append(None)
me_cylinder.materials.append(None)
me_cylinder.materials.append(None)
me_cylinder.materials.append(None)
me_cylinder.materials.append(None)
me_cylinder.materials.append(None)
me_cylinder.materials.append(None)
me_cylinder.materials.append(None)
me_cylinder.materials.append(None)
me_cylinder.materials.append(None)
me_cylinder.materials.append(None)
me_cylinder.materials.append(None)
me_cylinder.materials.append(None)
me_cylinder.materials.append(None)
me_cylinder.materials.append(None)
me_cylinder.materials.append(None)
me_cylinder.materials.append(None)
me_cylinder.materials.append(None)
me_cylinder.materials.append(None)
me_cylinder.materials.append(None)
me_cylinder.materials.append(None)
me_cylinder.materials.append(None)
me_cylinder.materials.append(None)
me_cylinder.materials.append(None)
me_cylinder.materials.append(None)
me_cylinder.materials.append(None)
me_cylinder.materials.append(None)
me_cylinder.materials.append(None)
me_cylinder.materials.append(None)
me_cylinder.materials.append(None)
me_cylinder.materials.append(None)
me_cylinder.materials.append(None)
me_cylinder.materials.append(None)
me_cylinder.materials.append(None)
me_cylinder.materials.append(None)
me_cylinder.materials.append(None)
me_cylinder.materials.append(None)
me_cylinder.materials.append(None)
me_cylinder.materials.append(None)
me_cylinder.materials.append(None)
me_cylinder.materials.append(None)
me_cylinder.materials.append(None)
me_cylinder.materials.append(None)
me_cylinder.materials.append(None)
me_cylinder.materials.append(None)
me_cylinder.materials.append(None)
me_cylinder.materials.append(None)
me_cylinder.materials.append(None)
me_cylinder.materials.append(None)
me_cylinder.materials.append(None)
me_cylinder.materials.append(None)
me_cylinder.materials.append(None)
me_cylinder.materials.append(None)
me_cylinder.materials.append(None)
me_cylinder.materials.append(None)
me_cylinder.materials.append(None)
me_cylinder.materials.append(None)
me_cylinder.materials.append(None)
me_cylinder.materials.append(None)
me_cylinder.materials.append(None)
me_cylinder.materials.append(None)
me_cylinder.materials.append(None)
me_cylinder.materials.append(None)
me_cylinder.materials.append(None)
me_cylinder.materials.append(None)
me_cylinder.materials.append(None)
me_cylinder.materials.append(None)
me_cylinder.materials.append(None)
me_cylinder.materials.append(None)
me_cylinder.materials.append(None)
me_cylinder.materials.append(None)
me_cylinder.materials.append(None)
me_cylinder.materials.append(None)
me_cylinder.materials.append(None)
me_cylinder.materials.append(None)
me_cylinder.materials.append(None)
me_cylinder.materials.append(None)
me_cylinder.materials.append(None)
me_cylinder.materials.append(None)
me_cylinder.materials.append(None)
me_cylinder.materials.append(None)
me_cylinder.materials.append(None)
me_cylinder.materials.append(None)
me_cylinder.materials.append(None)
me_cylinder.materials.append(None)
me_cylinder.materials.append(None)
me_cylinder.materials.append(None)
me_cylinder.materials.append(None)
me_cylinder.materials.append(None)
me_cylinder.materials.append(None)
me_cylinder.materials.append(None)
me_cylinder.materials.append(None)
me_cylinder.materials.append(None)
me_cylinder.materials.append(None)
me_cylinder.materials.append(None)
me_cylinder.materials.append(None)
me_cylinder.materials.append(None)
me_cylinder.materials.append(None)
me_cylinder.materials.append(None)
me_cylinder.materials.append(None)
me_cylinder.materials.append(None)
me_cylinder.materials.append(None)
me_cylinder.materials.append(None)
me_cylinder.materials.append(None)
me_cylinder.materials.append(None)
me_cylinder.materials.append(None)
me_cylinder.materials.append(None)
me_cylinder.materials.append(None)
me_cylinder.materials.append(None)
me_cylinder.materials.append(None)
me_cylinder.materials.append(None)
me_cylinder.materials.append(None)
me_cylinder.materials.append(None)
me_cylinder.materials.append(None)
me_cylinder.materials.append(None)
me_cylinder.materials.append(None)
me_cylinder.materials.append(None)
me_cylinder.materials.append(None)
me_cylinder.materials.append(None)
me_cylinder.materials.append(None)
me_cylinder.materials.append(None)
me_cylinder.materials.append(None)
me_cylinder.materials.append(None)
me_cylinder.materials.append(None)
me_cylinder.materials.append(None)
me_cylinder.materials.append(None)
me_cylinder.materials.append(None)
me_cylinder.materials.append(None)
me_cylinder.materials.append(None)
me_cylinder.materials.append(None)
me_cylinder.materials.append(None)
me_cylinder.materials.append(None)
me_cylinder.materials.append(None)
me_cylinder.materials.append(None)
me_cylinder.materials.append(None)
me_cylinder.materials.append(None)
me_cylinder.materials.append(None)
me_cylinder.materials.append(None)
me_cylinder.materials.append(None)
me_cylinder.materials.append(None)
me_cylinder.materials.append(None)
me_cylinder.materials.append(None)
me_cylinder.materials.append(None)
me_cylinder.materials.append(None)
me_cylinder.materials.append(None)
me_cylinder.materials.append(None)
me_cylinder.materials.append(None)
me_cylinder.materials.append(None)
me_cylinder.materials.append(None)
me_cylinder.materials.append(None)
me_cylinder.materials.append(None)
me_cylinder.materials.append(None)
me_cylinder.materials.append(None)
me_cylinder.materials.append(None)
me_cylinder.materials.append(None)
me_cylinder.materials.append(None)
me_cylinder.materials.append(None)
me_cylinder.materials.append(None)
me_cylinder.materials.append(None)
me_cylinder.materials.append(None)
me_cylinder.materials.append(None)
me_cylinder.materials.append(None)
me_cylinder.materials.append(None)
me_cylinder.materials.append(None)
me_cylinder.materials.append(None)
me_cylinder.materials.append(None)
me_cylinder.materials.append(None)
me_cylinder.materials.append(None)
me_cylinder.materials.append(None)
me_cylinder.materials.append(None)
me_cylinder.materials.append(None)
me_cylinder.materials.append(None)
me_cylinder.materials.append(None)
me_cylinder.materials.append(None)
me_cylinder.materials.append(None)
me_cylinder.materials.append(None)
me_cylinder.materials.append(None)
me_cylinder.materials.append(None)
me_cylinder.materials.append(None)
me_cylinder.materials.append(None)
me_cylinder.materials.append(None)
me_cylinder.materials.append(None)
me_cylinder.materials.append(None)
me_cylinder.materials.append(None)
me_cylinder.materials.append(None)
me_cylinder.materials.append(None)
me_cylinder.materials.append(None)
me_cylinder.materials.append(None)
me_cylinder.materials.append(None)
me_cylinder.materials.append(None)
me_cylinder.materials.append(None)
me_cylinder.materials.append(None)
me_cylinder.materials.append(None)
me_cylinder.materials.append(None)
me_cylinder.materials.append(None)
me_cylinder.materials.append(None)
me_cylinder.materials.append(None)
me_cylinder.materials.append(None)
me_cylinder.materials.append(None)
me_cylinder.materials.append(None)
me_cylinder.materials.append(None)
me_cylinder.materials.append(None)
me_cylinder.materials.append(None)
me_cylinder.materials.append(None)
me_cylinder.materials.append(None)
me_cylinder.materials.append(None)
me_cylinder.materials.append(None)
me_cylinder.materials.append(None)
me_cylinder.materials.append(None)
me_cylinder.materials.append(None)
me_cylinder.materials.append(None)
me_cylinder.materials.append(None)
me_cylinder.materials.append(None)
me_cylinder.materials.append(None)
me_cylinder.materials.append(None)
me_cylinder.materials.append(None)
me_cylinder.materials.append(None)
me_cylinder.materials.append(None)
me_cylinder.materials.append(None)
me_cylinder.materials.append(None)
me_cylinder.materials.append(None)
me_cylinder.materials.append(None)
me_cylinder.materials.append(None)
me_cylinder.materials.append(None)
me_cylinder.materials.append(None)
me_cylinder.materials.append(None)
me_cylinder.materials.append(None)
me_cylinder.materials.append(None)
me_cylinder.materials.append(None)
me_cylinder.materials.append(None)
me_cylinder.materials.append(None)
me_cylinder.materials.append(None)
me_cylinder.materials.append(None)
me_cylinder.materials.append(None)
me_cylinder.materials.append(None)
me_cylinder.materials.append(None)
me_cylinder.materials.append(None)
me_cylinder.materials.append(None)
me_cylinder.materials.append(None)
me_cylinder.materials.append(None)
me_cylinder.materials.append(None)
me_cylinder.materials.append(None)
me_cylinder.materials.append(None)
me_cylinder.materials.append(None)
me_cylinder.materials.append(None)
me_cylinder.materials.append(None)
me_cylinder.materials.append(None)
me_cylinder.materials.append(None)
me_cylinder.materials.append(None)
me_cylinder.materials.append(None)
me_cylinder.materials.append(None)
me_cylinder.materials.append(None)
me_cylinder.materials.append(None)
me_cylinder.materials.append(None)
me_cylinder.materials.append(None)
me_cylinder.materials.append(None)
me_cylinder.materials.append(None)
me_cylinder.materials.append(None)
me_cylinder.materials.append(None)
me_cylinder.materials.append(None)
me_cylinder.materials.append(None)
me_cylinder.materials.append(None)
me_cylinder.materials.append(None)
me_cylinder.materials.append(None)
me_cylinder.materials.append(None)
me_cylinder.materials.append(None)
me_cylinder.materials.append(None)
me_cylinder.materials.append(None)
me_cylinder.materials.append(None)
me_cylinder.materials.append(None)
me_cylinder.materials.append(None)
me_cylinder.materials.append(None)
me_cylinder.materials.append(None)
me_cylinder.materials.append(None)
me_cylinder.materials.append(None)
me_cylinder.materials.append(None)
me_cylinder.materials.append(None)
me_cylinder.materials.append(None)
me_cylinder.materials.append(None)
me_cylinder.materials.append(None)
me_cylinder.materials.append(None)
me_cylinder.materials.append(None)
me_cylinder.materials.append(None)
me_cylinder.materials.append(None)
me_cylinder.materials.append(None)
me_cylinder.materials.append(None)
me_cylinder.materials.append(None)
me_cylinder.materials.append(None)
me_cylinder.materials.append(None)
me_cylinder.materials.append(None)
me_cylinder.materials.append(None)
me_cylinder.materials.append(None)
me_cylinder.materials.append(None)
me_cylinder.materials.append(None)
me_cylinder.materials.append(None)
me_cylinder.materials.append(None)
me_cylinder.materials.append(None)
me_cylinder.materials.append(None)
me_cylinder.materials.append(None)
me_cylinder.materials.append(None)
me_cylinder.materials.append(None)
me_cylinder.materials.append(None)
me_cylinder.materials.append(None)
me_cylinder.materials.append(None)
me_cylinder.materials.append(None)
me_cylinder.materials.append(None)
me_cylinder.materials.append(None)
me_cylinder.materials.append(None)
me_cylinder.materials.append(None)
me_cylinder.materials.append(None)
me_cylinder.materials.append(None)
me_cylinder.materials.append(None)
me_cylinder.materials.append(None)
me_cylinder.materials.append(None)
me_cylinder.materials.append(None)
me_cylinder.materials.append(None)
me_cylinder.materials.append(None)
me_cylinder.materials.append(None)
me_cylinder.materials.append(None)
me_cylinder.materials.append(None)
me_cylinder.materials.append(None)
me_cylinder.materials.append(None)
me_cylinder.materials.append(None)
me_cylinder.materials.append(None)
me_cylinder.materials.append(None)
me_cylinder.materials.append(None)
me_cylinder.materials.append(None)
me_cylinder.materials.append(None)
me_cylinder.materials.append(None)
me_cylinder.materials.append(None)
me_cylinder.materials.append(None)
me_cylinder.materials.append(None)
me_cylinder.materials.append(None)
me_cylinder.materials.append(None)
me_cylinder.materials.append(None)
me_cylinder.materials.append(None)
me_cylinder.materials.append(None)
me_cylinder.materials.append(None)
me_cylinder.materials.append(None)
me_cylinder.materials.append(None)
me_cylinder.materials.append(None)
me_cylinder.materials.append(None)
me_cylinder.materials.append(None)
me_cylinder.materials.append(None)
me_cylinder.materials.append(None)
me_cylinder.materials.append(None)
me_cylinder.materials.append(None)
me_cylinder.materials.append(None)
me_cylinder.materials.append(None)
me_cylinder.materials.append(None)
me_cylinder.materials.append(None)
me_cylinder.materials.append(None)
me_cylinder.materials.append(None)
me_cylinder.materials.append(None)
me_cylinder.materials.append(None)
me_cylinder.materials.append(None)
me_cylinder.materials.append(None)
me_cylinder.materials.append(None)
me_cylinder.materials.append(None)
me_cylinder.materials.append(None)
me_cylinder.materials.append(None)
me_cylinder.materials.append(None)
me_cylinder.materials.append(None)
me_cylinder.materials.append(None)
me_cylinder.materials.append(None)
me_cylinder.materials.append(None)
me_cylinder.materials.append(None)
me_cylinder.materials.append(None)
me_cylinder.materials.append(None)
me_cylinder.materials.append(None)
me_cylinder.materials.append(None)
me_cylinder.materials.append(None)
me_cylinder.materials.append(None)
me_cylinder.materials.append(None)
me_cylinder.materials.append(None)
me_cylinder.materials.append(None)
me_cylinder.materials.append(None)
me_cylinder.materials.append(None)
me_cylinder.materials.append(None)
me_cylinder.materials.append(None)
me_cylinder.materials.append(None)
me_cylinder.materials.append(None)
me_cylinder.materials.append(None)
me_cylinder.materials.append(None)
me_cylinder.materials.append(None)
me_cylinder.materials.append(None)
me_cylinder.materials.append(None)
me_cylinder.materials.append(None)
me_cylinder.materials.append(None)
me_cylinder.materials.append(None)
me_cylinder.materials.append(None)
me_cylinder.materials.append(None)
me_cylinder.materials.append(None)
me_cylinder.materials.append(None)
me_cylinder.materials.append(None)
me_cylinder.materials.append(None)
me_cylinder.materials.append(None)
me_cylinder.materials.append(None)
me_cylinder.materials.append(None)
me_cylinder.materials.append(None)
me_cylinder.materials.append(None)
me_cylinder.materials.append(None)
me_cylinder.materials.append(None)
me_cylinder.materials.append(None)
me_cylinder.materials.append(None)
me_cylinder.materials.append(None)
me_cylinder.materials.append(None)
me_cylinder.materials.append(None)
me_cylinder.materials.append(None)
me_cylinder.materials.append(None)
me_cylinder.materials.append(None)
me_cylinder.materials.append(None)
me_cylinder.materials.append(None)
me_cylinder.materials.append(None)
me_cylinder.materials.append(None)
me_cylinder.materials.append(None)
me_cylinder.materials.append(None)
me_cylinder.materials.append(None)
me_cylinder.materials.append(None)
me_cylinder.materials.append(None)
me_cylinder.materials.append(None)
me_cylinder.materials.append(None)
me_cylinder.materials.append(None)
me_cylinder.materials.append(None)
me_cylinder.materials.append(None)
me_cylinder.materials.append(None)
me_cylinder.materials.append(None)
me_cylinder.materials.append(None)
me_cylinder.materials.append(None)
me_cylinder.materials.append(None)
me_cylinder.materials.append(None)
me_cylinder.materials.append(None)
me_cylinder.materials.append(None)
me_cylinder.materials.append(None)
me_cylinder.materials.append(None)
me_cylinder.materials.append(None)
me_cylinder.materials.append(None)
me_cylinder.materials.append(None)
me_cylinder.materials.append(None)
me_cylinder.materials.append(None)
me_cylinder.materials.append(None)
me_cylinder.materials.append(None)
me_cylinder.materials.append(None)
me_cylinder.materials.append(None)
me_cylinder.materials.append(None)
me_cylinder.materials.append(None)
me_cylinder.materials.append(None)
me_cylinder.materials.append(None)
me_cylinder.materials.append(None)
me_cylinder.materials.append(None)
me_cylinder.materials.append(None)
me_cylinder.materials.append(None)
me_cylinder.materials.append(None)
me_cylinder.materials.append(None)
me_cylinder.materials.append(None)
me_cylinder.materials.append(None)
me_cylinder.materials.append(None)
me_cylinder.materials.append(None)
me_cylinder.materials.append(None)
me_cylinder.materials.append(None)
me_cylinder.materials.append(None)
me_cylinder.materials.append(None)
me_cylinder.materials.append(None)
me_cylinder.materials.append(None)
me_cylinder.materials.append(None)
me_cylinder.materials.append(None)
me_cylinder.materials.append(None)
me_cylinder.materials.append(None)
me_cylinder.materials.append(None)
me_cylinder.materials.append(None)
me_cylinder.materials.append(None)
me_cylinder.materials.append(None)
me_cylinder.materials.append(None)
me_cylinder.materials.append(None)
me_cylinder.materials.append(None)
me_cylinder.materials.append(None)
me_cylinder.materials.append(None)
me_cylinder.materials.append(None)
me_cylinder.materials.append(None)
me_cylinder.materials.append(None)
me_cylinder.materials.append(None)
me_cylinder.materials.append(None)
me_cylinder.materials.append(None)
me_cylinder.materials.append(None)
me_cylinder.materials.append(None)
me_cylinder.materials.append(None)
me_cylinder.materials.append(None)
me_cylinder.materials.append(None)
me_cylinder.materials.append(None)
me_cylinder.materials.append(None)
me_cylinder.materials.append(None)
me_cylinder.materials.append(None)
me_cylinder.materials.append(None)
me_cylinder.materials.append(None)
me_cylinder.materials.append(None)
me_cylinder.materials.append(None)
me_cylinder.materials.append(None)
me_cylinder.materials.append(None)
me_cylinder.materials.append(None)
me_cylinder.materials.append(None)
me_cylinder.materials.append(None)
me_cylinder.materials.append(None)
me_cylinder.materials.append(None)
me_cylinder.materials.append(None)
me_cylinder.materials.append(None)
me_cylinder.materials.append(None)
me_cylinder.materials.append(None)
me_cylinder.materials.append(None)
me_cylinder.materials.append(None)
me_cylinder.materials.append(None)
me_cylinder.materials.append(None)
me_cylinder.materials.append(None)
me_cylinder.materials.append(None)
me_cylinder.materials.append(None)
me_cylinder.materials.append(None)
me_cylinder.materials.append(None)
me_cylinder.materials.append(None)
me_cylinder.materials.append(None)
me_cylinder.materials.append(None)
me_cylinder.materials.append(None)
me_cylinder.materials.append(None)
me_cylinder.materials.append(mat_material)
me_cylinder.update()
me_cylinder_004 = bpy.data.meshes.new('Cylinder.004')
me_cylinder_004.from_pydata([(0.0, 1.0, -1.0), (0.0, 1.0, 1.0), (0.5406, 0.8413, -1.0), (0.5406, 0.8413, 1.0), (0.9096, 0.4154, -1.0), (0.9096, 0.4154, 1.0), (0.9898, -0.1423, -1.0), (0.9898, -0.1423, 1.0), (0.7557, -0.6549, -1.0), (0.7557, -0.6549, 1.0), (0.2817, -0.9595, -1.0), (0.2817, -0.9595, 1.0), (-0.2817, -0.9595, -1.0), (-0.2817, -0.9595, 1.0), (-0.7557, -0.6549, -1.0), (-0.7557, -0.6549, 1.0), (-0.9898, -0.1423, -1.0), (-0.9898, -0.1423, 1.0), (-0.9096, 0.4154, -1.0), (-0.9096, 0.4154, 1.0), (-0.5406, 0.8413, -1.0), (-0.5406, 0.8413, 1.0), (0.413, 0.6426, 1.334), (-3.127e-09, 0.7638, 1.334), (0.6948, 0.3173, 1.334), (0.7561, -0.1087, 1.334), (0.5773, -0.5002, 1.334), (0.2152, -0.7329, 1.334), (-0.2152, -0.7329, 1.334), (-0.5773, -0.5002, 1.334), (-0.7561, -0.1087, 1.334), (-0.6948, 0.3173, 1.334), (-0.413, 0.6426, 1.334), (0.2214, 0.3445, 1.529), (-5.305e-09, 0.4095, 1.529), (0.3725, 0.1701, 1.529), (0.4053, -0.05827, 1.529), (0.3095, -0.2682, 1.529), (0.1154, -0.3929, 1.529), (-0.1154, -0.3929, 1.529), (-0.3095, -0.2682, 1.529), (-0.4053, -0.05827, 1.529), (-0.3725, 0.1701, 1.529), (-0.2214, 0.3445, 1.529), (0.02791, -8.324, -1.007), (0.02791, -8.324, 0.9932), (0.5685, -8.483, -1.007), (0.5685, -8.483, 0.9932), (0.9375, -8.909, -1.007), (0.9375, -8.909, 0.9932), (1.018, -9.467, -1.007), (1.018, -9.467, 0.9932), (0.7837, -9.979, -1.007), (0.7837, -9.979, 0.9932), (0.3096, -10.28, -1.007), (0.3096, -10.28, 0.9932), (-0.2538, -10.28, -1.007), (-0.2538, -10.28, 0.9932), (-0.7278, -9.979, -1.007), (-0.7278, -9.979, 0.9932), (-0.9619, -9.467, -1.007), (-0.9619, -9.467, 0.9932), (-0.8817, -8.909, -1.007), (-0.8817, -8.909, 0.9932), (-0.5127, -8.483, -1.007), (-0.5127, -8.483, 0.9932), (0.4409, -8.682, 1.327), (0.02791, -8.56, 1.327), (0.7227, -9.007, 1.327), (0.784, -9.433, 1.327), (0.6052, -9.825, 1.327), (0.2431, -10.06, 1.327), (-0.1873, -10.06, 1.327), (-0.5494, -9.825, 1.327), (-0.7282, -9.433, 1.327), (-0.6669, -9.007, 1.327), (-0.3851, -8.682, 1.327), (0.2493, -8.98, 1.522), (0.02791, -8.915, 1.522), (0.4004, -9.154, 1.522), (0.4332, -9.383, 1.522), (0.3374, -9.592, 1.522), (0.1433, -9.717, 1.522), (-0.08746, -9.717, 1.522), (-0.2816, -9.592, 1.522), (-0.3774, -9.383, 1.522), (-0.3446, -9.154, 1.522), (-0.1935, -8.98, 1.522), (3.725e-09, -17.54, -1.0), (3.725e-09, -17.54, 1.0), (0.5406, -17.7, -1.0), (0.5406, -17.7, 1.0), (0.9096, -18.12, -1.0), (0.9096, -18.12, 1.0), (0.9898, -18.68, -1.0), (0.9898, -18.68, 1.0), (0.7557, -19.19, -1.0), (0.7557, -19.19, 1.0), (0.2817, -19.5, -1.0), (0.2817, -19.5, 1.0), (-0.2817, -19.5, -1.0), (-0.2817, -19.5, 1.0), (-0.7557, -19.19, -1.0), (-0.7557, -19.19, 1.0), (-0.9898, -18.68, -1.0), (-0.9898, -18.68, 1.0), (-0.9096, -18.12, -1.0), (-0.9096, -18.12, 1.0), (-0.5406, -17.7, -1.0), (-0.5406, -17.7, 1.0), (0.413, -17.9, 1.334), (5.987e-10, -17.77, 1.334), (0.6948, -18.22, 1.334), (0.7561, -18.65, 1.334), (0.5773, -19.04, 1.334), (0.2152, -19.27, 1.334), (-0.2152, -19.27, 1.334), (-0.5773, -19.04, 1.334), (-0.7561, -18.65, 1.334), (-0.6948, -18.22, 1.334), (-0.413, -17.9, 1.334), (0.2214, -18.19, 1.529), (-1.58e-09, -18.13, 1.529), (0.3725, -18.37, 1.529), (0.4053, -18.6, 1.529), (0.3095, -18.81, 1.529), (0.1154, -18.93, 1.529), (-0.1154, -18.93, 1.529), (-0.3095, -18.81, 1.529), (-0.4053, -18.6, 1.529), (-0.3725, -18.37, 1.529), (-0.2214, -18.19, 1.529)], [], [(0, 1, 3, 2), (2, 3, 5, 4), (4, 5, 7, 6), (6, 7, 9, 8), (8, 9, 11, 10), (10, 11, 13, 12), (12, 13, 15, 14), (14, 15, 17, 16), (16, 17, 19, 18), (15, 13, 28, 29), (18, 19, 21, 20), (20, 21, 1, 0), (27, 26, 37, 38), (13, 11, 27, 28), (11, 9, 26, 27), (9, 7, 25, 26), (3, 1, 23, 22), (7, 5, 24, 25), (1, 21, 32, 23), (5, 3, 22, 24), (21, 19, 31, 32), (19, 17, 30, 31), (17, 15, 29, 30), (33, 34, 43, 42, 41, 40, 39, 38, 37, 36, 35), (24, 22, 33, 35), (31, 30, 41, 42), (28, 27, 38, 39), (25, 24, 35, 36), (32, 31, 42, 43), (29, 28, 39, 40), (26, 25, 36, 37), (23, 32, 43, 34), (22, 23, 34, 33), (30, 29, 40, 41), (44, 45, 47, 46), (46, 47, 49, 48), (48, 49, 51, 50), (50, 51, 53, 52), (52, 53, 55, 54), (54, 55, 57, 56), (56, 57, 59, 58), (58, 59, 61, 60), (60, 61, 63, 62), (59, 57, 72, 73), (62, 63, 65, 64), (64, 65, 45, 44), (71, 70, 81, 82), (57, 55, 71, 72), (55, 53, 70, 71), (53, 51, 69, 70), (47, 45, 67, 66), (51, 49, 68, 69), (45, 65, 76, 67), (49, 47, 66, 68), (65, 63, 75, 76), (63, 61, 74, 75), (61, 59, 73, 74), (77, 78, 87, 86, 85, 84, 83, 82, 81, 80, 79), (68, 66, 77, 79), (75, 74, 85, 86), (72, 71, 82, 83), (69, 68, 79, 80), (76, 75, 86, 87), (73, 72, 83, 84), (70, 69, 80, 81), (67, 76, 87, 78), (66, 67, 78, 77), (74, 73, 84, 85), (88, 89, 91, 90), (90, 91, 93, 92), (92, 93, 95, 94), (94, 95, 97, 96), (96, 97, 99, 98), (98, 99, 101, 100), (100, 101, 103, 102), (102, 103, 105, 104), (104, 105, 107, 106), (103, 101, 116, 117), (106, 107, 109, 108), (108, 109, 89, 88), (115, 114, 125, 126), (101, 99, 115, 116), (99, 97, 114, 115), (97, 95, 113, 114), (91, 89, 111, 110), (95, 93, 112, 113), (89, 109, 120, 111), (93, 91, 110, 112), (109, 107, 119, 120), (107, 105, 118, 119), (105, 103, 117, 118), (121, 122, 131, 130, 129, 128, 127, 126, 125, 124, 123), (112, 110, 121, 123), (119, 118, 129, 130), (116, 115, 126, 127), (113, 112, 123, 124), (120, 119, 130, 131), (117, 116, 127, 128), (114, 113, 124, 125), (111, 120, 131, 122), (110, 111, 122, 121), (118, 117, 128, 129)])
me_cylinder_004.polygons.foreach_set('use_smooth', [True] * 102)
_uv = me_cylinder_004.uv_layers.new(name='UVMap')
_uv.uv.foreach_set('vector', [0.7578, 0.2891, 0.7578, 0.3516, 0.7344, 0.3516, 0.7344, 0.2891, 0.7344, 0.2891, 0.7344, 0.3516, 0.7188, 0.3516, 0.7188, 0.2891, 0.7188, 0.2891, 0.7188, 0.3516, 0.7031, 0.3516, 0.7031, 0.2891, 0.7031, 0.2891, 0.7031, 0.3516, 0.6797, 0.3516, 0.6797, 0.2891, 0.6797, 0.2891, 0.6797, 0.3516, 0.6641, 0.3516, 0.6641, 0.2891, 0.6641, 0.2891, 0.6641, 0.3516, 0.6484, 0.3516, 0.6484, 0.2891, 0.6484, 0.2891, 0.6484, 0.3516, 0.625, 0.3516, 0.625, 0.2891, 0.625, 0.2891, 0.625, 0.3516, 0.6094, 0.3516, 0.6094, 0.2891, 0.6094, 0.2891, 0.6094, 0.3516, 0.5938, 0.3516, 0.5938, 0.2891, 0.603, 0.3878, 0.6305, 0.3702, 0.6343, 0.3833, 0.6134, 0.3968, 0.5938, 0.2891, 0.5938, 0.3516, 0.5781, 0.3516, 0.5781, 0.2891, 0.5781, 0.2891, 0.5781, 0.3516, 0.5547, 0.3516, 0.5547, 0.2891, 0.6592, 0.3833, 0.6802, 0.3968, 0.6647, 0.4102, 0.6535, 0.403, 0.6305, 0.3702, 0.6631, 0.3702, 0.6592, 0.3833, 0.6343, 0.3833, 0.6631, 0.3702, 0.6905, 0.3878, 0.6802, 0.3968, 0.6592, 0.3833, 0.6905, 0.3878, 0.7041, 0.4175, 0.6906, 0.4194, 0.6802, 0.3968, 0.6781, 0.4744, 0.6468, 0.4836, 0.6468, 0.47, 0.6707, 0.4629, 0.7041, 0.4175, 0.6994, 0.4498, 0.687, 0.4441, 0.6906, 0.4194, 0.6468, 0.4836, 0.6155, 0.4744, 0.6229, 0.4629, 0.6468, 0.47, 0.6994, 0.4498, 0.6781, 0.4744, 0.6707, 0.4629, 0.687, 0.4441, 0.6155, 0.4744, 0.5941, 0.4498, 0.6066, 0.4441, 0.6229, 0.4629, 0.5941, 0.4498, 0.5895, 0.4175, 0.603, 0.4194, 0.6066, 0.4441, 0.5895, 0.4175, 0.603, 0.3878, 0.6134, 0.3968, 0.603, 0.4194, 0.6596, 0.4457, 0.6468, 0.4494, 0.634, 0.4457, 0.6252, 0.4356, 0.6233, 0.4224, 0.6289, 0.4102, 0.6401, 0.403, 0.6535, 0.403, 0.6647, 0.4102, 0.6702, 0.4224, 0.6683, 0.4356, 0.687, 0.4441, 0.6707, 0.4629, 0.6596, 0.4457, 0.6683, 0.4356, 0.6066, 0.4441, 0.603, 0.4194, 0.6233, 0.4224, 0.6252, 0.4356, 0.6343, 0.3833, 0.6592, 0.3833, 0.6535, 0.403, 0.6401, 0.403, 0.6906, 0.4194, 0.687, 0.4441, 0.6683, 0.4356, 0.6702, 0.4224, 0.6229, 0.4629, 0.6066, 0.4441, 0.6252, 0.4356, 0.634, 0.4457, 0.6134, 0.3968, 0.6343, 0.3833, 0.6401, 0.403, 0.6289, 0.4102, 0.6802, 0.3968, 0.6906, 0.4194, 0.6702, 0.4224, 0.6647, 0.4102, 0.6468, 0.47, 0.6229, 0.4629, 0.634, 0.4457, 0.6468, 0.4494, 0.6707, 0.4629, 0.6468, 0.47, 0.6468, 0.4494, 0.6596, 0.4457, 0.603, 0.4194, 0.6134, 0.3968, 0.6289, 0.4102, 0.6233, 0.4224, 0.7578, 0.2891, 0.7578, 0.3516, 0.7344, 0.3516, 0.7344, 0.2891, 0.7344, 0.2891, 0.7344, 0.3516, 0.7188, 0.3516, 0.7188, 0.2891, 0.7188, 0.2891, 0.7188, 0.3516, 0.7031, 0.3516, 0.7031, 0.2891, 0.7031, 0.2891, 0.7031, 0.3516, 0.6797, 0.3516, 0.6797, 0.2891, 0.6797, 0.2891, 0.6797, 0.3516, 0.6641, 0.3516, 0.6641, 0.2891, 0.6641, 0.2891, 0.6641, 0.3516, 0.6484, 0.3516, 0.6484, 0.2891, 0.6484, 0.2891, 0.6484, 0.3516, 0.625, 0.3516, 0.625, 0.2891, 0.625, 0.2891, 0.625, 0.3516, 0.6094, 0.3516, 0.6094, 0.2891, 0.6094, 0.2891, 0.6094, 0.3516, 0.5938, 0.3516, 0.5938, 0.2891, 0.603, 0.3879, 0.6305, 0.3702, 0.6343, 0.3833, 0.6134, 0.3968, 0.5938, 0.2891, 0.5938, 0.3516, 0.5781, 0.3516, 0.5781, 0.2891, 0.5781, 0.2891, 0.5781, 0.3516, 0.5547, 0.3516, 0.5547, 0.2891, 0.6593, 0.3833, 0.6802, 0.3968, 0.6647, 0.4102, 0.6535, 0.403, 0.6305, 0.3702, 0.6631, 0.3702, 0.6593, 0.3833, 0.6343, 0.3833, 0.6631, 0.3702, 0.6905, 0.3879, 0.6802, 0.3968, 0.6593, 0.3833, 0.6905, 0.3879, 0.7041, 0.4175, 0.6906, 0.4195, 0.6802, 0.3968, 0.6781, 0.4745, 0.6468, 0.4837, 0.6468, 0.47, 0.6707, 0.463, 0.7041, 0.4175, 0.6995, 0.4498, 0.687, 0.4441, 0.6906, 0.4195, 0.6468, 0.4837, 0.6155, 0.4745, 0.6229, 0.463, 0.6468, 0.47, 0.6995, 0.4498, 0.6781, 0.4745, 0.6707, 0.463, 0.687, 0.4441, 0.6155, 0.4745, 0.5941, 0.4498, 0.6066, 0.4441, 0.6229, 0.463, 0.5941, 0.4498, 0.5895, 0.4175, 0.603, 0.4195, 0.6066, 0.4441, 0.5895, 0.4175, 0.603, 0.3879, 0.6134, 0.3968, 0.603, 0.4195, 0.6596, 0.4457, 0.6468, 0.4495, 0.634, 0.4457, 0.6252, 0.4356, 0.6233, 0.4224, 0.6289, 0.4102, 0.6401, 0.403, 0.6535, 0.403, 0.6647, 0.4102, 0.6703, 0.4224, 0.6684, 0.4356, 0.687, 0.4441, 0.6707, 0.463, 0.6596, 0.4457, 0.6684, 0.4356, 0.6066, 0.4441, 0.603, 0.4195, 0.6233, 0.4224, 0.6252, 0.4356, 0.6343, 0.3833, 0.6593, 0.3833, 0.6535, 0.403, 0.6401, 0.403, 0.6906, 0.4195, 0.687, 0.4441, 0.6684, 0.4356, 0.6703, 0.4224, 0.6229, 0.463, 0.6066, 0.4441, 0.6252, 0.4356, 0.634, 0.4457, 0.6134, 0.3968, 0.6343, 0.3833, 0.6401, 0.403, 0.6289, 0.4102, 0.6802, 0.3968, 0.6906, 0.4195, 0.6703, 0.4224, 0.6647, 0.4102, 0.6468, 0.47, 0.6229, 0.463, 0.634, 0.4457, 0.6468, 0.4495, 0.6707, 0.463, 0.6468, 0.47, 0.6468, 0.4495, 0.6596, 0.4457, 0.603, 0.4195, 0.6134, 0.3968, 0.6289, 0.4102, 0.6233, 0.4224, 0.7578, 0.2891, 0.7578, 0.3516, 0.7344, 0.3516, 0.7344, 0.2891, 0.7344, 0.2891, 0.7344, 0.3516, 0.7188, 0.3516, 0.7188, 0.2891, 0.7188, 0.2891, 0.7188, 0.3516, 0.7031, 0.3516, 0.7031, 0.2891, 0.7031, 0.2891, 0.7031, 0.3516, 0.6797, 0.3516, 0.6797, 0.2891, 0.6797, 0.2891, 0.6797, 0.3516, 0.6641, 0.3516, 0.6641, 0.2891, 0.6641, 0.2891, 0.6641, 0.3516, 0.6484, 0.3516, 0.6484, 0.2891, 0.6484, 0.2891, 0.6484, 0.3516, 0.625, 0.3516, 0.625, 0.2891, 0.625, 0.2891, 0.625, 0.3516, 0.6094, 0.3516, 0.6094, 0.2891, 0.6094, 0.2891, 0.6094, 0.3516, 0.5938, 0.3516, 0.5938, 0.2891, 0.6032, 0.3878, 0.6306, 0.3701, 0.6345, 0.3833, 0.6135, 0.3967, 0.5938, 0.2891, 0.5938, 0.3516, 0.5781, 0.3516, 0.5781, 0.2891, 0.5781, 0.2891, 0.5781, 0.3516, 0.5547, 0.3516, 0.5547, 0.2891, 0.6594, 0.3833, 0.6803, 0.3967, 0.6648, 0.4102, 0.6536, 0.4029, 0.6306, 0.3701, 0.6632, 0.3701, 0.6594, 0.3833, 0.6345, 0.3833, 0.6632, 0.3701, 0.6907, 0.3878, 0.6803, 0.3967, 0.6594, 0.3833, 0.6907, 0.3878, 0.7042, 0.4174, 0.6907, 0.4194, 0.6803, 0.3967, 0.6782, 0.4744, 0.6469, 0.4836, 0.6469, 0.4699, 0.6708, 0.4629, 0.7042, 0.4174, 0.6996, 0.4497, 0.6872, 0.4441, 0.6907, 0.4194, 0.6469, 0.4836, 0.6156, 0.4744, 0.623, 0.4629, 0.6469, 0.4699, 0.6996, 0.4497, 0.6782, 0.4744, 0.6708, 0.4629, 0.6872, 0.4441, 0.6156, 0.4744, 0.5943, 0.4497, 0.6067, 0.4441, 0.623, 0.4629, 0.5943, 0.4497, 0.5896, 0.4174, 0.6032, 0.4194, 0.6067, 0.4441, 0.5896, 0.4174, 0.6032, 0.3878, 0.6135, 0.3967, 0.6032, 0.4194, 0.6597, 0.4456, 0.6469, 0.4494, 0.6341, 0.4456, 0.6254, 0.4355, 0.6235, 0.4223, 0.629, 0.4102, 0.6403, 0.4029, 0.6536, 0.4029, 0.6648, 0.4102, 0.6704, 0.4223, 0.6685, 0.4355, 0.6872, 0.4441, 0.6708, 0.4629, 0.6597, 0.4456, 0.6685, 0.4355, 0.6067, 0.4441, 0.6032, 0.4194, 0.6235, 0.4223, 0.6254, 0.4355, 0.6345, 0.3833, 0.6594, 0.3833, 0.6536, 0.4029, 0.6403, 0.4029, 0.6907, 0.4194, 0.6872, 0.4441, 0.6685, 0.4355, 0.6704, 0.4223, 0.623, 0.4629, 0.6067, 0.4441, 0.6254, 0.4355, 0.6341, 0.4456, 0.6135, 0.3967, 0.6345, 0.3833, 0.6403, 0.4029, 0.629, 0.4102, 0.6803, 0.3967, 0.6907, 0.4194, 0.6704, 0.4223, 0.6648, 0.4102, 0.6469, 0.4699, 0.623, 0.4629, 0.6341, 0.4456, 0.6469, 0.4494, 0.6708, 0.4629, 0.6469, 0.4699, 0.6469, 0.4494, 0.6597, 0.4456, 0.6032, 0.4194, 0.6135, 0.3967, 0.629, 0.4102, 0.6235, 0.4223])
me_cylinder_004.materials.append(mat_material)
me_cylinder_004.update()

# ---- objects
ob_cylinder = bpy.data.objects.new('Cylinder', me_cylinder)
ob_cylinder_004 = bpy.data.objects.new('Cylinder.004', me_cylinder_004)

# ---- transforms, parenting, visibility, modifiers, constraints
ob_cylinder.location = (-0.04037, 0.0, 0.307)
ob_cylinder.rotation_euler = (1.571, -0.0, 0.0)
ob_cylinder.scale = (0.01943, 0.01943, 0.998)
ob_cylinder_004.location = (0.002753, 0.7506, 0.3029)
ob_cylinder_004.scale = (0.0805, 0.0805, 0.0805)

# ---- collection membership
col_collection.objects.link(ob_cylinder)
col_collection.objects.link(ob_cylinder_004)

# ---- scene / render settings (as saved in the file)
scene.frame_start = 1; scene.frame_end = 250; scene.frame_set(1)
scene.render.engine = 'BLENDER_EEVEE_NEXT'
scene.cycles.sampling_pattern = 'TABULATED_SOBOL'
scene.eevee.ray_tracing_options.trace_max_roughness = 0.0
bpy.context.view_layer.update()

# ---- added for rendering (the .blend has no active camera and no usable light): camera, sun
cam_auto = bpy.data.cameras.new('AutoCamera')
cam_auto.lens = 50.0
cam_auto.sensor_width = 36.0
cam_auto.clip_end = 1000.0
ob_auto_camera = bpy.data.objects.new('AutoCamera', cam_auto)
scene.collection.objects.link(ob_auto_camera)
ob_auto_camera.location = (1.92331, -2.30248, 1.74799)
ob_auto_camera.rotation_euler = (1.09748, -7.21219e-08, 0.694738)
scene.camera = ob_auto_camera
light_auto_sun = bpy.data.lights.new('AutoSun', 'SUN')
light_auto_sun.energy = 3.0
light_auto_sun.angle = 0.0523599
ob_auto_sun = bpy.data.objects.new('AutoSun', light_auto_sun)
scene.collection.objects.link(ob_auto_sun)
ob_auto_sun.rotation_euler = (0.872665, 0.174533, 0.523599)
bpy.context.view_layer.update()
